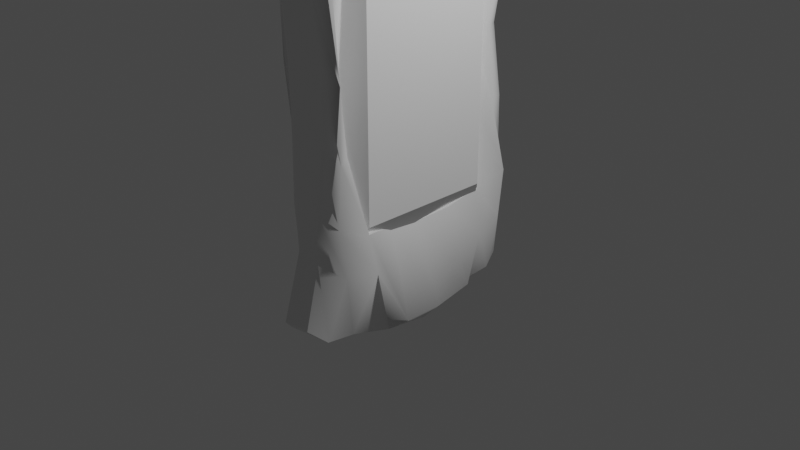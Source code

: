 # Source: portal.blend  (saved by Blender 3.0.42; exported with 4.5.12 LTS)
import bpy
from mathutils import Matrix  # noqa: F401  (used for matrix-valued properties, if any)

bpy.ops.wm.read_factory_settings(use_empty=True)
scene = bpy.context.scene
scene.name = 'Scene'

# ---- collections
col_collection = bpy.data.collections.new('Collection'); scene.collection.children.link(col_collection)

# ---- materials (node trees are filled in below, after node groups)
mat_none = bpy.data.materials.new('None')
mat_none.use_transparent_shadow = False
mat_none.roughness = 0.2546
mat_none.specular_intensity = 0.8

# ---- material node trees
mat_none.use_nodes = True; mat_none.node_tree.nodes.clear()
_N = mat_none.node_tree.nodes; _L = mat_none.node_tree.links
n0 = _N.new('ShaderNodeBsdfPrincipled'); n0.name = 'Principled BSDF'; n0.location = (10, 300)
n0.distribution = 'GGX'
n0.subsurface_method = 'RANDOM_WALK_SKIN'
n0.inputs[2].default_value = 0.2546
n0.inputs[3].default_value = 1.45
n0.inputs[13].default_value = 0.8
n0.inputs[27].default_value = (0.0, 0.0, 0.0, 1.0)
n0.inputs[28].default_value = 1.0
n1 = _N.new('ShaderNodeOutputMaterial'); n1.name = 'Material Output'; n1.location = (300, 300)
_L.new(n0.outputs[0], n1.inputs[0])
n1.is_active_output = True

# ---- world
world_world = bpy.data.worlds.new('World'); scene.world = world_world
world_world.use_nodes = True; world_world.node_tree.nodes.clear()
_N = world_world.node_tree.nodes; _L = world_world.node_tree.links
n0 = _N.new('ShaderNodeOutputWorld'); n0.name = 'World Output'; n0.location = (300, 300)
n1 = _N.new('ShaderNodeBackground'); n1.name = 'Background'; n1.location = (10, 300)
n1.inputs[0].default_value = (0.05088, 0.05088, 0.05088, 1.0)
_L.new(n1.outputs[0], n0.inputs[0])
n0.is_active_output = True
world_world.color = (0.05088, 0.05088, 0.05088)
world_world.use_sun_shadow = False
world_world.sun_shadow_jitter_overblur = 0.0

# ---- cameras
cam_camera = bpy.data.cameras.new('Camera')
cam_camera.clip_end = 100.0
cam_camera.ortho_scale = 7.314

# ---- lights
light_light = bpy.data.lights.new('Light', 'POINT')
light_light.transmission_factor = 0.0
light_light.energy = 1000.0
light_light.shadow_soft_size = 0.1
light_light.shadow_maximum_resolution = 0.006
light_light.use_absolute_resolution = True

# ---- meshes
me_plane = bpy.data.meshes.new('Plane')
me_plane.from_pydata([(-0.03989, -0.1438, -0.9798), (0.1921, -0.1593, -1.173), (0.209, -0.863, -1.367), (0.02261, -0.8306, -1.172), (-0.209, 2.649, -1.14), (-0.001871, 2.553, -1.177), (0.01273, 1.856, -1.245), (-0.1488, 1.904, -1.107), (-0.1462, -0.7455, 0.5078), (-0.1412, -0.8134, 0.03114), (0.1257, -1.084, 0.009193), (0.0751, -1.013, 0.4327), (-0.05874, 1.158, 0.9919), (0.1328, 1.08, 0.9049), (-0.03155, 0.2448, 0.773), (-0.1123, 0.3396, 0.9701), (-0.07622, -0.2313, 0.9503), (-0.08931, -0.2799, 0.7481), (-0.008012, -0.9501, 0.8548), (0.03142, -0.9274, 1.177), (-0.1143, 4.11, 0.3645), (-0.1971, 4.101, -0.04428), (0.08073, 3.684, -0.003642), (0.1228, 3.614, 0.3505), (0.02533, 3.787, 1.069), (-0.06748, 3.953, 0.758), (0.02773, 3.48, 0.8444), (-0.1688, 3.272, 1.123), (-0.1041, 2.486, 1.034), (0.1585, 2.575, 0.9002), (0.1123, 1.822, 0.9306), (-0.1134, 1.79, 1.013), (-0.0413, 3.909, -1.068), (0.1878, 3.844, -1.154), (0.09483, 3.222, -1.173), (-0.1201, 3.36, -1.087), (-0.1355, 4.056, -0.4212), (-0.1701, 3.982, -0.7918), (0.02457, 3.458, -0.8765), (0.08415, 3.589, -0.3902), (-0.00252, 1.161, -1.064), (0.1327, 1.146, -1.237), (0.1936, 0.4277, -1.251), (0.03385, 0.4376, -1.038), (-0.1122, -0.7919, -0.3655), (-0.0448, -0.2653, -0.6679), (-0.06242, -0.9146, -0.7956), (0.01261, -1.042, -0.3525), (0.1601, 0.08865, -0.3254), (0.08291, 0.2006, -0.7879), (0.1682, 0.01828, 0.01523), (0.07619, 1.858, -0.9788), (0.1862, 0.9996, -0.9699), (0.1859, 4.264, -0.3372), (0.1265, 4.324, -0.6893), (0.07302, 4.227, 0.04155), (0.1549, 4.228, -0.9815), (0.1664, 4.143, -1.112), (0.138, 3.18, 1.197), (0.06672, 2.513, 1.15), (0.1124, 1.814, 1.136), (0.2489, 4.191, 1.011), (0.1864, 4.258, 0.6904), (0.3174, 4.111, 1.096), (0.2704, 3.738, 1.175), (0.08197, 4.297, 0.3502), (0.1428, 0.525, 1.153), (0.154, -0.03217, 1.138), (0.1778, -0.7301, 1.364), (0.1768, 1.212, 1.176), (0.0247, 0.1377, 0.3515), (0.03632, 2.641, -0.945), (0.7777, -0.1416, -1.02), (0.5277, -0.9089, -1.146), (0.4637, -0.8082, -1.329), (0.5324, -0.03941, -1.152), (0.6978, 2.652, -1.076), (0.6523, 1.875, -0.8846), (0.4654, 1.829, -1.19), (0.4875, 2.571, -1.148), (0.9189, -0.7787, 0.4142), (0.6509, -0.9915, 0.4245), (0.7435, -0.9732, 0.0213), (0.9377, -0.7617, -0.005666), (0.7506, 1.023, 1.086), (0.6557, 0.3378, 1.052), (0.7696, 0.2433, 0.7796), (0.6241, 1.028, 0.9054), (0.721, -0.1638, 1.019), (0.5908, -0.8583, 1.17), (0.5817, -0.9083, 0.8382), (0.8095, -0.1894, 0.7098), (0.773, 4.081, 0.3501), (0.5348, 3.61, 0.3589), (0.5288, 3.677, -0.009191), (0.7623, 4.072, 0.01171), (0.7315, 3.796, 0.9588), (0.761, 3.236, 1.065), (0.6115, 3.474, 0.8354), (0.7792, 3.964, 0.6484), (0.762, 2.557, 1.14), (0.826, 1.797, 1.138), (0.5947, 1.808, 0.9547), (0.6184, 2.586, 0.9165), (0.7671, 3.912, -1.008), (0.7685, 3.366, -1.07), (0.5163, 3.213, -1.14), (0.5234, 3.795, -1.141), (0.7904, 4.058, -0.3894), (0.5398, 3.584, -0.4185), (0.7143, 3.487, -0.8627), (0.8847, 4.004, -0.7188), (0.7115, 1.153, -0.9254), (0.7478, 0.3375, -1.11), (0.5598, 0.43, -1.223), (0.5447, 1.077, -1.227), (0.881, -0.7247, -0.4741), (0.5755, -0.9938, -0.4111), (0.4733, -0.9822, -0.8231), (0.7716, -0.268, -0.7517), (0.6638, 0.1156, -0.3701), (0.64, 0.1798, -0.8315), (0.5717, 0.04429, -0.0008065), (0.5462, 1.864, -0.8069), (0.6157, 1.087, -0.7848), (0.5922, 4.267, -0.3042), (0.619, 4.293, -0.6321), (0.5246, 4.256, 0.04756), (0.5943, 4.232, -0.9491), (0.4538, 4.121, -1.123), (0.6314, 3.165, 1.191), (0.5273, 2.549, 1.178), (0.6021, 1.879, 1.141), (0.4759, 4.165, 0.9416), (0.543, 4.249, 0.6322), (0.4717, 4.111, 1.093), (0.6047, 3.759, 1.167), (0.5337, 4.294, 0.3297), (0.4887, 0.4833, 1.177), (0.4435, -0.07886, 1.146), (0.458, -0.7349, 1.32), (0.5914, 1.191, 1.162), (0.5879, 0.116, 0.3376), (0.5648, 2.569, -0.8514)], [], [(0, 1, 2, 3), (4, 5, 6, 7), (8, 9, 10, 11), (12, 13, 14, 15), (16, 17, 18, 19), (20, 21, 22, 23), (24, 25, 26, 27), (28, 29, 30, 31), (32, 33, 34, 35), (36, 37, 38, 39), (40, 41, 42, 43), (44, 45, 46, 47), (48, 49, 45, 44), (50, 48, 44, 9), (9, 44, 47, 10), (7, 6, 41, 40), (51, 7, 40, 52), (52, 40, 43, 49), (53, 54, 37, 36), (55, 53, 36, 21), (21, 36, 39, 22), (56, 57, 33, 32), (54, 56, 32, 37), (37, 32, 35, 38), (27, 26, 29, 28), (58, 27, 28, 59), (59, 28, 31, 60), (61, 62, 25, 24), (63, 61, 24, 64), (64, 24, 27, 58), (65, 55, 21, 20), (62, 65, 20, 25), (25, 20, 23, 26), (15, 14, 17, 16), (66, 15, 16, 67), (67, 16, 19, 68), (31, 30, 13, 12), (60, 31, 12, 69), (69, 12, 15, 66), (70, 50, 9, 8), (14, 70, 8, 17), (17, 8, 11, 18), (35, 34, 5, 4), (38, 35, 4, 71), (71, 4, 7, 51), (43, 42, 1, 0), (49, 43, 0, 45), (45, 0, 3, 46), (72, 73, 74, 75), (76, 77, 78, 79), (80, 81, 82, 83), (84, 85, 86, 87), (88, 89, 90, 91), (92, 93, 94, 95), (96, 97, 98, 99), (100, 101, 102, 103), (104, 105, 106, 107), (108, 109, 110, 111), (112, 113, 114, 115), (116, 117, 118, 119), (120, 116, 119, 121), (122, 83, 116, 120), (83, 82, 117, 116), (77, 112, 115, 78), (123, 124, 112, 77), (124, 121, 113, 112), (125, 108, 111, 126), (127, 95, 108, 125), (95, 94, 109, 108), (128, 104, 107, 129), (126, 111, 104, 128), (111, 110, 105, 104), (97, 100, 103, 98), (130, 131, 100, 97), (131, 132, 101, 100), (133, 96, 99, 134), (135, 136, 96, 133), (136, 130, 97, 96), (137, 92, 95, 127), (134, 99, 92, 137), (99, 98, 93, 92), (85, 88, 91, 86), (138, 139, 88, 85), (139, 140, 89, 88), (101, 84, 87, 102), (132, 141, 84, 101), (141, 138, 85, 84), (142, 80, 83, 122), (86, 91, 80, 142), (91, 90, 81, 80), (105, 76, 79, 106), (110, 143, 76, 105), (143, 123, 77, 76), (113, 72, 75, 114), (121, 119, 72, 113), (119, 118, 73, 72), (54, 53, 125, 126), (71, 51, 123, 143), (61, 63, 135, 133), (29, 26, 98, 103), (56, 54, 126, 128), (58, 59, 131, 130), (67, 68, 140, 139), (64, 58, 130, 136), (18, 11, 81, 90), (48, 50, 122, 120), (3, 2, 74, 73), (39, 38, 110, 109), (70, 14, 86, 142), (19, 18, 90, 89), (42, 41, 115, 114), (52, 49, 121, 124), (33, 57, 129, 107), (1, 42, 114, 75), (53, 55, 127, 125), (38, 71, 143, 110), (14, 13, 87, 86), (59, 60, 132, 131), (55, 65, 137, 127), (11, 10, 82, 81), (49, 48, 120, 121), (26, 23, 93, 98), (50, 70, 142, 122), (60, 69, 141, 132), (41, 6, 78, 115), (51, 52, 124, 123), (10, 47, 117, 82), (13, 30, 102, 87), (6, 5, 79, 78), (62, 61, 133, 134), (30, 29, 103, 102), (57, 56, 128, 129), (65, 62, 134, 137), (66, 67, 139, 138), (23, 22, 94, 93), (63, 64, 136, 135), (69, 66, 138, 141), (46, 3, 73, 118), (22, 39, 109, 94), (68, 19, 89, 140), (47, 46, 118, 117), (34, 33, 107, 106), (2, 1, 75, 74), (5, 34, 106, 79)])
me_plane.polygons.foreach_set('use_smooth', [True] * 144)
_k = set([(1, 2), (1, 42), (2, 3), (2, 74), (3, 46), (5, 6), (5, 34), (6, 41), (10, 11), (10, 47), (11, 18), (13, 14), (13, 30), (14, 70), (14, 86), (18, 19), (19, 68), (22, 23), (22, 39), (23, 26), (26, 29), (26, 98), (29, 30), (33, 34), (33, 57), (38, 39), (38, 71), (38, 110), (41, 42), (46, 47), (48, 49), (48, 50), (49, 52), (49, 121), (50, 70), (51, 52), (51, 71), (53, 54), (53, 55), (54, 56), (55, 65), (56, 57), (57, 129), (58, 59), (58, 64), (59, 60), (60, 69), (61, 62), (61, 63), (62, 65), (63, 64), (63, 135), (66, 67), (66, 69), (67, 68), (68, 140), (73, 74), (73, 118), (74, 75), (75, 114), (78, 79), (78, 115), (79, 106), (81, 82), (81, 90), (82, 117), (86, 87), (86, 142), (87, 102), (89, 90), (89, 140), (93, 94), (93, 98), (94, 109), (98, 103), (102, 103), (106, 107), (107, 129), (109, 110), (110, 143), (114, 115), (117, 118), (120, 121), (120, 122), (121, 124), (122, 142), (123, 124), (123, 143), (125, 126), (125, 127), (126, 128), (127, 137), (128, 129), (130, 131), (130, 136), (131, 132), (132, 141), (133, 134), (133, 135), (134, 137), (135, 136), (138, 139), (138, 141), (139, 140)])
me_plane.attributes.new('sharp_edge', 'BOOLEAN', 'EDGE').data.foreach_set('value', [ (min(e.vertices), max(e.vertices)) in _k for e in me_plane.edges])
_uv = me_plane.uv_layers.new(name='UVMap')
_uv.uv.foreach_set('vector', [0.875, 0.875, 0.875, 1.0, 1.0, 1.0, 1.0, 0.875, 0.375, 0.875, 0.375, 1.0, 0.5, 1.0, 0.5, 0.875, 0.875, 0.375, 0.875, 0.5, 1.0, 0.5, 1.0, 0.375, 0.625, 0.125, 0.625, 0.25, 0.75, 0.25, 0.75, 0.125, 0.875, 0.125, 0.875, 0.25, 1.0, 0.25, 1.0, 0.125, 0.125, 0.375, 0.125, 0.5, 0.25, 0.5, 0.25, 0.375, 0.125, 0.125, 0.125, 0.25, 0.25, 0.25, 0.25, 0.125, 0.375, 0.125, 0.375, 0.25, 0.5, 0.25, 0.5, 0.125, 0.125, 0.875, 0.125, 1.0, 0.25, 1.0, 0.25, 0.875, 0.125, 0.625, 0.125, 0.75, 0.25, 0.75, 0.25, 0.625, 0.625, 0.875, 0.625, 1.0, 0.75, 1.0, 0.75, 0.875, 0.875, 0.625, 0.875, 0.75, 1.0, 0.75, 1.0, 0.625, 0.75, 0.625, 0.75, 0.75, 0.875, 0.75, 0.875, 0.625, 0.75, 0.5, 0.75, 0.625, 0.875, 0.625, 0.875, 0.5, 0.875, 0.5, 0.875, 0.625, 1.0, 0.625, 1.0, 0.5, 0.5, 0.875, 0.5, 1.0, 0.625, 1.0, 0.625, 0.875, 0.5, 0.75, 0.5, 0.875, 0.625, 0.875, 0.625, 0.75, 0.625, 0.75, 0.625, 0.875, 0.75, 0.875, 0.75, 0.75, 0.0, 0.625, 0.0, 0.75, 0.125, 0.75, 0.125, 0.625, 0.0, 0.5, 0.0, 0.625, 0.125, 0.625, 0.125, 0.5, 0.125, 0.5, 0.125, 0.625, 0.25, 0.625, 0.25, 0.5, 0.0, 0.875, 0.0, 1.0, 0.125, 1.0, 0.125, 0.875, 0.0, 0.75, 0.0, 0.875, 0.125, 0.875, 0.125, 0.75, 0.125, 0.75, 0.125, 0.875, 0.25, 0.875, 0.25, 0.75, 0.25, 0.125, 0.25, 0.25, 0.375, 0.25, 0.375, 0.125, 0.25, 0.0, 0.25, 0.125, 0.375, 0.125, 0.375, 0.0, 0.375, 0.0, 0.375, 0.125, 0.5, 0.125, 0.5, 0.0, 0.0, 0.125, 0.0, 0.25, 0.125, 0.25, 0.125, 0.125, 0.0, 0.0, 0.0, 0.125, 0.125, 0.125, 0.125, 0.0, 0.125, 0.0, 0.125, 0.125, 0.25, 0.125, 0.25, 0.0, 0.0, 0.375, 0.0, 0.5, 0.125, 0.5, 0.125, 0.375, 0.0, 0.25, 0.0, 0.375, 0.125, 0.375, 0.125, 0.25, 0.125, 0.25, 0.125, 0.375, 0.25, 0.375, 0.25, 0.25, 0.75, 0.125, 0.75, 0.25, 0.875, 0.25, 0.875, 0.125, 0.75, 0.0, 0.75, 0.125, 0.875, 0.125, 0.875, 0.0, 0.875, 0.0, 0.875, 0.125, 1.0, 0.125, 1.0, 0.0, 0.5, 0.125, 0.5, 0.25, 0.625, 0.25, 0.625, 0.125, 0.5, 0.0, 0.5, 0.125, 0.625, 0.125, 0.625, 0.0, 0.625, 0.0, 0.625, 0.125, 0.75, 0.125, 0.75, 0.0, 0.75, 0.375, 0.75, 0.5, 0.875, 0.5, 0.875, 0.375, 0.75, 0.25, 0.75, 0.375, 0.875, 0.375, 0.875, 0.25, 0.875, 0.25, 0.875, 0.375, 1.0, 0.375, 1.0, 0.25, 0.25, 0.875, 0.25, 1.0, 0.375, 1.0, 0.375, 0.875, 0.25, 0.75, 0.25, 0.875, 0.375, 0.875, 0.375, 0.75, 0.375, 0.75, 0.375, 0.875, 0.5, 0.875, 0.5, 0.75, 0.75, 0.875, 0.75, 1.0, 0.875, 1.0, 0.875, 0.875, 0.75, 0.75, 0.75, 0.875, 0.875, 0.875, 0.875, 0.75, 0.875, 0.75, 0.875, 0.875, 1.0, 0.875, 1.0, 0.75, 0.875, 0.875, 1.0, 0.875, 1.0, 1.0, 0.875, 1.0, 0.375, 0.875, 0.5, 0.875, 0.5, 1.0, 0.375, 1.0, 0.875, 0.375, 1.0, 0.375, 1.0, 0.5, 0.875, 0.5, 0.625, 0.125, 0.75, 0.125, 0.75, 0.25, 0.625, 0.25, 0.875, 0.125, 1.0, 0.125, 1.0, 0.25, 0.875, 0.25, 0.125, 0.375, 0.25, 0.375, 0.25, 0.5, 0.125, 0.5, 0.125, 0.125, 0.25, 0.125, 0.25, 0.25, 0.125, 0.25, 0.375, 0.125, 0.5, 0.125, 0.5, 0.25, 0.375, 0.25, 0.125, 0.875, 0.25, 0.875, 0.25, 1.0, 0.125, 1.0, 0.125, 0.625, 0.25, 0.625, 0.25, 0.75, 0.125, 0.75, 0.625, 0.875, 0.75, 0.875, 0.75, 1.0, 0.625, 1.0, 0.875, 0.625, 1.0, 0.625, 1.0, 0.75, 0.875, 0.75, 0.75, 0.625, 0.875, 0.625, 0.875, 0.75, 0.75, 0.75, 0.75, 0.5, 0.875, 0.5, 0.875, 0.625, 0.75, 0.625, 0.875, 0.5, 1.0, 0.5, 1.0, 0.625, 0.875, 0.625, 0.5, 0.875, 0.625, 0.875, 0.625, 1.0, 0.5, 1.0, 0.5, 0.75, 0.625, 0.75, 0.625, 0.875, 0.5, 0.875, 0.625, 0.75, 0.75, 0.75, 0.75, 0.875, 0.625, 0.875, 0.0, 0.625, 0.125, 0.625, 0.125, 0.75, 0.0, 0.75, 0.0, 0.5, 0.125, 0.5, 0.125, 0.625, 0.0, 0.625, 0.125, 0.5, 0.25, 0.5, 0.25, 0.625, 0.125, 0.625, 0.0, 0.875, 0.125, 0.875, 0.125, 1.0, 0.0, 1.0, 0.0, 0.75, 0.125, 0.75, 0.125, 0.875, 0.0, 0.875, 0.125, 0.75, 0.25, 0.75, 0.25, 0.875, 0.125, 0.875, 0.25, 0.125, 0.375, 0.125, 0.375, 0.25, 0.25, 0.25, 0.25, 0.0, 0.375, 0.0, 0.375, 0.125, 0.25, 0.125, 0.375, 0.0, 0.5, 0.0, 0.5, 0.125, 0.375, 0.125, 0.0, 0.125, 0.125, 0.125, 0.125, 0.25, 0.0, 0.25, 0.0, 0.0, 0.125, 0.0, 0.125, 0.125, 0.0, 0.125, 0.125, 0.0, 0.25, 0.0, 0.25, 0.125, 0.125, 0.125, 0.0, 0.375, 0.125, 0.375, 0.125, 0.5, 0.0, 0.5, 0.0, 0.25, 0.125, 0.25, 0.125, 0.375, 0.0, 0.375, 0.125, 0.25, 0.25, 0.25, 0.25, 0.375, 0.125, 0.375, 0.75, 0.125, 0.875, 0.125, 0.875, 0.25, 0.75, 0.25, 0.75, 0.0, 0.875, 0.0, 0.875, 0.125, 0.75, 0.125, 0.875, 0.0, 1.0, 0.0, 1.0, 0.125, 0.875, 0.125, 0.5, 0.125, 0.625, 0.125, 0.625, 0.25, 0.5, 0.25, 0.5, 0.0, 0.625, 0.0, 0.625, 0.125, 0.5, 0.125, 0.625, 0.0, 0.75, 0.0, 0.75, 0.125, 0.625, 0.125, 0.75, 0.375, 0.875, 0.375, 0.875, 0.5, 0.75, 0.5, 0.75, 0.25, 0.875, 0.25, 0.875, 0.375, 0.75, 0.375, 0.875, 0.25, 1.0, 0.25, 1.0, 0.375, 0.875, 0.375, 0.25, 0.875, 0.375, 0.875, 0.375, 1.0, 0.25, 1.0, 0.25, 0.75, 0.375, 0.75, 0.375, 0.875, 0.25, 0.875, 0.375, 0.75, 0.5, 0.75, 0.5, 0.875, 0.375, 0.875, 0.75, 0.875, 0.875, 0.875, 0.875, 1.0, 0.75, 1.0, 0.75, 0.75, 0.875, 0.75, 0.875, 0.875, 0.75, 0.875, 0.875, 0.75, 1.0, 0.75, 1.0, 0.875, 0.875, 0.875, 0.0, 0.75, 0.0, 0.625, 0.0, 0.625, 0.0, 0.75, 0.375, 0.75, 0.5, 0.75, 0.5, 0.75, 0.375, 0.75, 0.0, 0.125, 0.0, 0.0, 0.0, 0.0, 0.0, 0.125, 0.375, 0.25, 0.25, 0.25, 0.25, 0.25, 0.375, 0.25, 0.0, 0.875, 0.0, 0.75, 0.0, 0.75, 0.0, 0.875, 0.25, 0.0, 0.375, 0.0, 0.375, 0.0, 0.25, 0.0, 0.875, 0.0, 1.0, 0.0, 1.0, 0.0, 0.875, 0.0, 0.125, 0.0, 0.25, 0.0, 0.25, 0.0, 0.125, 0.0, 1.0, 0.25, 1.0, 0.375, 1.0, 0.375, 1.0, 0.25, 0.75, 0.625, 0.75, 0.5, 0.75, 0.5, 0.75, 0.625, 1.0, 0.875, 1.0, 1.0, 1.0, 1.0, 1.0, 0.875, 0.25, 0.625, 0.25, 0.75, 0.25, 0.75, 0.25, 0.625, 0.75, 0.375, 0.75, 0.25, 0.75, 0.25, 0.75, 0.375, 1.0, 0.125, 1.0, 0.25, 1.0, 0.25, 1.0, 0.125, 0.75, 1.0, 0.625, 1.0, 0.625, 1.0, 0.75, 1.0, 0.625, 0.75, 0.75, 0.75, 0.75, 0.75, 0.625, 0.75, 0.125, 1.0, 0.0, 1.0, 0.0, 1.0, 0.125, 1.0, 0.875, 1.0, 0.75, 1.0, 0.75, 1.0, 0.875, 1.0, 0.0, 0.625, 0.0, 0.5, 0.0, 0.5, 0.0, 0.625, 0.25, 0.75, 0.375, 0.75, 0.375, 0.75, 0.25, 0.75, 0.75, 0.25, 0.625, 0.25, 0.625, 0.25, 0.75, 0.25, 0.375, 0.0, 0.5, 0.0, 0.5, 0.0, 0.375, 0.0, 0.0, 0.5, 0.0, 0.375, 0.0, 0.375, 0.0, 0.5, 1.0, 0.375, 1.0, 0.5, 1.0, 0.5, 1.0, 0.375, 0.75, 0.75, 0.75, 0.625, 0.75, 0.625, 0.75, 0.75, 0.25, 0.25, 0.25, 0.375, 0.25, 0.375, 0.25, 0.25, 0.75, 0.5, 0.75, 0.375, 0.75, 0.375, 0.75, 0.5, 0.5, 0.0, 0.625, 0.0, 0.625, 0.0, 0.5, 0.0, 0.625, 1.0, 0.5, 1.0, 0.5, 1.0, 0.625, 1.0, 0.5, 0.75, 0.625, 0.75, 0.625, 0.75, 0.5, 0.75, 1.0, 0.5, 1.0, 0.625, 1.0, 0.625, 1.0, 0.5, 0.625, 0.25, 0.5, 0.25, 0.5, 0.25, 0.625, 0.25, 0.5, 1.0, 0.375, 1.0, 0.375, 1.0, 0.5, 1.0, 0.0, 0.25, 0.0, 0.125, 0.0, 0.125, 0.0, 0.25, 0.5, 0.25, 0.375, 0.25, 0.375, 0.25, 0.5, 0.25, 0.0, 1.0, 0.0, 0.875, 0.0, 0.875, 0.0, 1.0, 0.0, 0.375, 0.0, 0.25, 0.0, 0.25, 0.0, 0.375, 0.75, 0.0, 0.875, 0.0, 0.875, 0.0, 0.75, 0.0, 0.25, 0.375, 0.25, 0.5, 0.25, 0.5, 0.25, 0.375, 0.0, 0.0, 0.125, 0.0, 0.125, 0.0, 0.0, 0.0, 0.625, 0.0, 0.75, 0.0, 0.75, 0.0, 0.625, 0.0, 1.0, 0.75, 1.0, 0.875, 1.0, 0.875, 1.0, 0.75, 0.25, 0.5, 0.25, 0.625, 0.25, 0.625, 0.25, 0.5, 1.0, 0.0, 1.0, 0.125, 1.0, 0.125, 1.0, 0.0, 1.0, 0.625, 1.0, 0.75, 1.0, 0.75, 1.0, 0.625, 0.25, 1.0, 0.125, 1.0, 0.125, 1.0, 0.25, 1.0, 1.0, 1.0, 0.875, 1.0, 0.875, 1.0, 1.0, 1.0, 0.375, 1.0, 0.25, 1.0, 0.25, 1.0, 0.375, 1.0])
me_plane.materials.append(mat_none)
me_plane.use_remesh_fix_poles = True
me_plane.use_remesh_preserve_attributes = False
me_plane.update()
me_plane.normals_split_custom_set([tuple(v) for v in zip(*[iter([-0.9465, 0.1083, -0.3039, -0.6928, 0.07212, -0.7175, -0.6608, 0.1657, -0.7321, -0.8592, 0.09892, -0.502, -0.9784, 0.01903, -0.206, -0.3586, 0.02852, -0.9331, -0.6222, -0.09612, -0.777, -0.995, -0.09739, 0.02257, -0.9794, -0.2012, 0.01978, -0.9724, -0.2316, -0.02832, -0.7673, -0.6394, 0.04876, -0.8262, -0.5521, 0.112, -0.9978, 0.05217, -0.04099, -0.5598, 0.1001, -0.8225, -0.9442, 0.09891, -0.3141, -0.9802, 0.05755, 0.1897, -0.947, 0.0109, 0.3211, -0.9991, 0.009332, -0.04045, -0.9672, -0.2005, 0.1558, -0.925, 0.007639, 0.38, -0.952, 0.288, 0.1037, -0.9652, 0.261, -0.01469, -0.8705, -0.4884, 0.06154, -0.9132, -0.4052, -0.04237, -0.7578, 0.2898, 0.5845, -0.9635, 0.2353, 0.1279, -0.9495, -0.06843, -0.3063, -0.9468, 0.02206, 0.321, -0.9967, -0.07984, 0.01568, -0.5543, -0.03186, -0.8317, -0.3927, 0.01042, -0.9196, -0.9965, -0.02951, -0.07845, -0.784, 0.2421, -0.5717, -0.4138, 0.1775, -0.8929, -0.2749, 0.07469, -0.9586, -0.9246, 0.01895, -0.3804, -0.9638, 0.2601, 0.05843, -0.9762, 0.2156, -0.02264, -0.9398, -0.177, 0.2923, -0.8928, -0.4362, 0.1126, -0.986, -0.08663, 0.1425, -0.7668, -0.1035, -0.6335, -0.7585, -0.04642, -0.65, -0.9945, 0.06075, -0.08544, -0.9964, -0.08502, 0.0044, -0.9821, 0.1563, 0.1048, -0.9927, -0.05665, -0.1065, -0.9067, -0.4216, -0.01013, -0.9409, 0.3062, 0.145, -0.9275, 0.2274, 0.2968, -0.9821, 0.1563, 0.1048, -0.9964, -0.08502, 0.0044, -0.9528, 0.2843, -0.1063, -0.9409, 0.3062, 0.145, -0.9964, -0.08502, 0.0044, -0.9724, -0.2316, -0.02832, -0.9724, -0.2316, -0.02832, -0.9964, -0.08502, 0.0044, -0.9067, -0.4216, -0.01013, -0.7673, -0.6394, 0.04876, -0.995, -0.09739, 0.02257, -0.6222, -0.09612, -0.777, -0.7668, -0.1035, -0.6335, -0.986, -0.08663, 0.1425, -0.5259, -0.0455, 0.8493, -0.995, -0.09739, 0.02257, -0.986, -0.08663, 0.1425, -0.687, 0.07709, 0.7225, -0.687, 0.07709, 0.7225, -0.986, -0.08663, 0.1425, -0.9945, 0.06075, -0.08544, -0.9275, 0.2274, 0.2968, -0.5696, 0.8215, -0.02771, -0.699, 0.7068, -0.1089, -0.9762, 0.2156, -0.02264, -0.9638, 0.2601, 0.05843, -0.5151, 0.8548, -0.06363, -0.5696, 0.8215, -0.02771, -0.9638, 0.2601, 0.05843, -0.9652, 0.261, -0.01469, -0.9652, 0.261, -0.01469, -0.9638, 0.2601, 0.05843, -0.8928, -0.4362, 0.1126, -0.8705, -0.4884, 0.06154, -0.6573, 0.5414, -0.5242, -0.5202, 0.3127, -0.7947, -0.4138, 0.1775, -0.8929, -0.784, 0.2421, -0.5717, -0.699, 0.7068, -0.1089, -0.6573, 0.5414, -0.5242, -0.784, 0.2421, -0.5717, -0.9762, 0.2156, -0.02264, -0.9762, 0.2156, -0.02264, -0.784, 0.2421, -0.5717, -0.9246, 0.01895, -0.3804, -0.9398, -0.177, 0.2923, -0.9468, 0.02206, 0.321, -0.9495, -0.06843, -0.3063, -0.5543, -0.03186, -0.8317, -0.9967, -0.07984, 0.01568, -0.3325, 0.02477, 0.9428, -0.9468, 0.02206, 0.321, -0.9967, -0.07984, 0.01568, -0.4402, -0.06237, 0.8957, -0.4402, -0.06237, 0.8957, -0.9967, -0.07984, 0.01568, -0.9965, -0.02951, -0.07845, -0.5311, -0.03765, 0.8464, -0.6316, 0.4768, 0.6114, -0.7014, 0.621, 0.3499, -0.9635, 0.2353, 0.1279, -0.7578, 0.2898, 0.5845, -0.4079, 0.2945, 0.8642, -0.6316, 0.4768, 0.6114, -0.7578, 0.2898, 0.5845, -0.3396, 0.2203, 0.9144, -0.3396, 0.2203, 0.9144, -0.7578, 0.2898, 0.5845, -0.9468, 0.02206, 0.321, -0.3325, 0.02477, 0.9428, -0.6302, 0.7593, 0.1624, -0.5151, 0.8548, -0.06363, -0.9652, 0.261, -0.01469, -0.952, 0.288, 0.1037, -0.7014, 0.621, 0.3499, -0.6302, 0.7593, 0.1624, -0.952, 0.288, 0.1037, -0.9635, 0.2353, 0.1279, -0.9635, 0.2353, 0.1279, -0.952, 0.288, 0.1037, -0.9132, -0.4052, -0.04237, -0.9495, -0.06843, -0.3063, -0.9802, 0.05755, 0.1897, -0.9442, 0.09891, -0.3141, -0.9991, 0.009332, -0.04045, -0.947, 0.0109, 0.3211, -0.596, -0.008552, 0.8029, -0.9802, 0.05755, 0.1897, -0.947, 0.0109, 0.3211, -0.6549, 0.01592, 0.7555, -0.6549, 0.01592, 0.7555, -0.947, 0.0109, 0.3211, -0.925, 0.007639, 0.38, -0.7658, 0.1325, 0.6293, -0.9965, -0.02951, -0.07845, -0.3927, 0.01042, -0.9196, -0.5598, 0.1001, -0.8225, -0.9978, 0.05217, -0.04099, -0.5311, -0.03765, 0.8464, -0.9965, -0.02951, -0.07845, -0.9978, 0.05217, -0.04099, -0.5741, -0.01675, 0.8186, -0.5741, -0.01675, 0.8186, -0.9978, 0.05217, -0.04099, -0.9802, 0.05755, 0.1897, -0.596, -0.008552, 0.8029, -0.9654, 0.1929, -0.1756, -0.9528, 0.2843, -0.1063, -0.9724, -0.2316, -0.02832, -0.9794, -0.2012, 0.01978, -0.9442, 0.09891, -0.3141, -0.9654, 0.1929, -0.1756, -0.9794, -0.2012, 0.01978, -0.9991, 0.009332, -0.04045, -0.9991, 0.009332, -0.04045, -0.9794, -0.2012, 0.01978, -0.8262, -0.5521, 0.112, -0.9672, -0.2005, 0.1558, -0.9246, 0.01895, -0.3804, -0.2749, 0.07469, -0.9586, -0.3586, 0.02852, -0.9331, -0.9784, 0.01903, -0.206, -0.9398, -0.177, 0.2923, -0.9246, 0.01895, -0.3804, -0.9784, 0.01903, -0.206, -0.6458, -0.02878, 0.7629, -0.6458, -0.02878, 0.7629, -0.9784, 0.01903, -0.206, -0.995, -0.09739, 0.02257, -0.5259, -0.0455, 0.8493, -0.9945, 0.06075, -0.08544, -0.7585, -0.04642, -0.65, -0.6928, 0.07212, -0.7175, -0.9465, 0.1083, -0.3039, -0.9275, 0.2274, 0.2968, -0.9945, 0.06075, -0.08544, -0.9465, 0.1083, -0.3039, -0.9821, 0.1563, 0.1048, -0.9821, 0.1563, 0.1048, -0.9465, 0.1083, -0.3039, -0.8592, 0.09892, -0.502, -0.9927, -0.05665, -0.1065, 0.9593, -0.02879, -0.281, 0.9108, -0.2115, -0.3546, 0.7108, -0.008475, -0.7034, 0.5607, -0.09139, -0.8229, 0.9431, -0.07389, -0.3242, 0.995, 0.04285, 0.09006, 0.7932, 0.01381, -0.6088, 0.5679, -0.06964, -0.8202, 0.9497, -0.2493, 0.1897, 0.7727, -0.5444, 0.3264, 0.6765, -0.7343, -0.05693, 0.9731, -0.2292, -0.02524, 0.9226, -0.02497, 0.3849, 0.8126, -0.005211, 0.5827, 0.9916, 0.1191, 0.05083, 0.9187, 0.03358, -0.3935, 0.8447, -0.01442, 0.5351, 0.8733, -0.05752, 0.4838, 0.8975, -0.2837, 0.3375, 0.9991, 0.04101, 0.01374, 0.9689, 0.2446, -0.03646, 0.8815, -0.4461, -0.1551, 0.8742, -0.4848, 0.0263, 0.9846, 0.1737, 0.01929, 0.9588, 0.1959, 0.2059, 0.9875, -0.007419, 0.1572, 0.9035, -0.238, -0.3565, 0.9855, 0.1674, 0.02932, 0.9407, -0.02313, 0.3384, 0.9455, -0.01369, 0.3252, 0.725, 0.01352, -0.6886, 0.7868, -0.02718, -0.6166, 0.7977, 0.2015, -0.5684, 0.875, -0.06684, -0.4795, 0.319, 0.007543, -0.9477, 0.4145, 0.1444, -0.8985, 0.9652, 0.1658, 0.2024, 0.8544, -0.4538, 0.2533, 0.9593, -0.2217, 0.1748, 0.9833, 0.1772, 0.04164, 0.9965, 0.07535, 0.03619, 0.9388, -0.005161, -0.3445, 0.6579, 0.01292, -0.753, 0.8002, 0.1068, -0.5902, 0.9327, -0.2631, -0.2467, 0.7166, -0.5909, -0.3705, 0.8665, -0.4099, -0.2849, 0.9995, -0.01628, -0.02713, 0.9545, 0.2945, 0.04583, 0.9327, -0.2631, -0.2467, 0.9995, -0.01628, -0.02713, 0.9505, 0.1712, 0.2592, 0.9346, 0.3545, 0.02736, 0.9731, -0.2292, -0.02524, 0.9327, -0.2631, -0.2467, 0.9545, 0.2945, 0.04583, 0.9731, -0.2292, -0.02524, 0.6765, -0.7343, -0.05693, 0.7166, -0.5909, -0.3705, 0.9327, -0.2631, -0.2467, 0.995, 0.04285, 0.09006, 0.9965, 0.07535, 0.03619, 0.8002, 0.1068, -0.5902, 0.7932, 0.01381, -0.6088, 0.7468, 0.05994, 0.6623, 0.8437, 0.005935, 0.5368, 0.9965, 0.07535, 0.03619, 0.995, 0.04285, 0.09006, 0.8437, 0.005935, 0.5368, 0.9505, 0.1712, 0.2592, 0.9388, -0.005161, -0.3445, 0.9965, 0.07535, 0.03619, 0.7075, 0.7004, 0.0939, 0.9652, 0.1658, 0.2024, 0.9833, 0.1772, 0.04164, 0.7567, 0.6498, -0.07191, 0.6587, 0.7523, -0.008804, 0.9846, 0.1737, 0.01929, 0.9652, 0.1658, 0.2024, 0.7075, 0.7004, 0.0939, 0.9846, 0.1737, 0.01929, 0.8742, -0.4848, 0.0263, 0.8544, -0.4538, 0.2533, 0.9652, 0.1658, 0.2024, 0.6636, 0.4941, -0.5617, 0.7977, 0.2015, -0.5684, 0.4145, 0.1444, -0.8985, 0.4907, 0.2821, -0.8244, 0.7567, 0.6498, -0.07191, 0.9833, 0.1772, 0.04164, 0.7977, 0.2015, -0.5684, 0.6636, 0.4941, -0.5617, 0.9833, 0.1772, 0.04164, 0.9593, -0.2217, 0.1748, 0.875, -0.06684, -0.4795, 0.7977, 0.2015, -0.5684, 0.9875, -0.007419, 0.1572, 0.9407, -0.02313, 0.3384, 0.7868, -0.02718, -0.6166, 0.9035, -0.238, -0.3565, 0.5589, 0.04807, 0.8279, 0.2464, -0.004752, 0.9692, 0.9407, -0.02313, 0.3384, 0.9875, -0.007419, 0.1572, 0.2464, -0.004752, 0.9692, 0.1232, -0.02353, 0.9921, 0.9455, -0.01369, 0.3252, 0.9407, -0.02313, 0.3384, 0.7557, 0.5302, 0.3843, 0.9588, 0.1959, 0.2059, 0.9855, 0.1674, 0.02932, 0.7239, 0.6389, 0.2605, 0.7827, 0.4732, 0.4043, 0.795, 0.2809, 0.5377, 0.9588, 0.1959, 0.2059, 0.7557, 0.5302, 0.3843, 0.795, 0.2809, 0.5377, 0.5589, 0.04807, 0.8279, 0.9875, -0.007419, 0.1572, 0.9588, 0.1959, 0.2059, 0.676, 0.7359, 0.03692, 0.9689, 0.2446, -0.03646, 0.9846, 0.1737, 0.01929, 0.6587, 0.7523, -0.008804, 0.7239, 0.6389, 0.2605, 0.9855, 0.1674, 0.02932, 0.9689, 0.2446, -0.03646, 0.676, 0.7359, 0.03692, 0.9855, 0.1674, 0.02932, 0.9035, -0.238, -0.3565, 0.8815, -0.4461, -0.1551, 0.9689, 0.2446, -0.03646, 0.8126, -0.005211, 0.5827, 0.8447, -0.01442, 0.5351, 0.9991, 0.04101, 0.01374, 0.9916, 0.1191, 0.05083, 0.4689, -0.06692, 0.8807, 0.5335, 0.03599, 0.845, 0.8447, -0.01442, 0.5351, 0.8126, -0.005211, 0.5827, 0.5335, 0.03599, 0.845, 0.6008, 0.1379, 0.7874, 0.8733, -0.05752, 0.4838, 0.8447, -0.01442, 0.5351, 0.9455, -0.01369, 0.3252, 0.9226, -0.02497, 0.3849, 0.9187, 0.03358, -0.3935, 0.725, 0.01352, -0.6886, 0.1232, -0.02353, 0.9921, 0.2672, -0.04533, 0.9626, 0.9226, -0.02497, 0.3849, 0.9455, -0.01369, 0.3252, 0.2672, -0.04533, 0.9626, 0.4689, -0.06692, 0.8807, 0.8126, -0.005211, 0.5827, 0.9226, -0.02497, 0.3849, 0.9296, 0.3167, -0.1887, 0.9497, -0.2493, 0.1897, 0.9731, -0.2292, -0.02524, 0.9346, 0.3545, 0.02736, 0.9916, 0.1191, 0.05083, 0.9991, 0.04101, 0.01374, 0.9497, -0.2493, 0.1897, 0.9296, 0.3167, -0.1887, 0.9991, 0.04101, 0.01374, 0.8975, -0.2837, 0.3375, 0.7727, -0.5444, 0.3264, 0.9497, -0.2493, 0.1897, 0.875, -0.06684, -0.4795, 0.9431, -0.07389, -0.3242, 0.5679, -0.06964, -0.8202, 0.319, 0.007543, -0.9477, 0.9593, -0.2217, 0.1748, 0.833, -0.003551, 0.5533, 0.9431, -0.07389, -0.3242, 0.875, -0.06684, -0.4795, 0.833, -0.003551, 0.5533, 0.7468, 0.05994, 0.6623, 0.995, 0.04285, 0.09006, 0.9431, -0.07389, -0.3242, 0.9388, -0.005161, -0.3445, 0.9593, -0.02879, -0.281, 0.5607, -0.09139, -0.8229, 0.6579, 0.01292, -0.753, 0.9505, 0.1712, 0.2592, 0.9995, -0.01628, -0.02713, 0.9593, -0.02879, -0.281, 0.9388, -0.005161, -0.3445, 0.9995, -0.01628, -0.02713, 0.8665, -0.4099, -0.2849, 0.9108, -0.2115, -0.3546, 0.9593, -0.02879, -0.281, 0.03728, 0.9959, -0.08211, -0.011, 0.9959, 0.08999, -0.01021, 0.9958, 0.0909, 0.03436, 0.9982, -0.04945, -0.165, -0.01273, 0.9862, -0.31, -0.009123, 0.9507, -0.3135, -0.009959, 0.9495, -0.1759, -0.01084, 0.9843, 0.1275, 0.9339, 0.334, 0.1475, 0.8778, 0.4558, 0.1475, 0.8778, 0.4558, 0.1255, 0.9385, 0.3218, 0.02472, -0.06127, -0.9978, 0.007224, -0.07554, -0.9971, 0.007224, -0.07554, -0.9971, 0.02455, -0.06141, -0.9978, 0.04433, 0.9135, -0.4044, 0.03728, 0.9959, -0.08211, 0.03436, 0.9982, -0.04945, 0.0467, 0.9329, -0.3571, -0.004991, -0.006326, 1.0, -0.0268, -0.04187, 0.9988, -0.02628, -0.04204, 0.9988, -0.00275, -0.001625, 1.0, 0.006115, 0.105, 0.9945, 0.08534, 0.285, 0.9547, 0.08534, 0.285, 0.9547, 0.02049, 0.1379, 0.9902, 0.01536, 0.111, 0.9937, -0.004991, -0.006326, 1.0, -0.00275, -0.001625, 1.0, 0.0153, 0.1155, 0.9932, 0.07825, -0.9869, 0.141, 0.08069, -0.9873, 0.1372, 0.08667, -0.9883, 0.1257, 0.07645, -0.9865, 0.1445, -0.01749, 0.9819, 0.1885, -0.02745, 0.997, -0.07231, -0.03071, 0.9992, -0.02464, -0.01376, 0.982, 0.1882, -0.09528, -0.9701, -0.2232, -0.01502, -0.9831, -0.1825, -0.01502, -0.9831, -0.1825, -0.08287, -0.9726, -0.217, 0.009405, -0.9719, 0.235, 0.02358, -0.9704, 0.2405, 0.02358, -0.9704, 0.2405, 0.01158, -0.9717, 0.2358, 0.003923, 0.9633, -0.2683, 0.01499, 0.9644, -0.264, 0.01499, 0.9644, -0.264, 0.00256, 0.9632, -0.2688, 0.1023, -0.9366, 0.3351, 0.07825, -0.9869, 0.141, 0.07645, -0.9865, 0.1445, 0.1024, -0.929, 0.3556, 0.07091, -0.06393, -0.9954, 0.06653, 0.02211, -0.9975, 0.06172, 0.01867, -0.9979, 0.07119, -0.06491, -0.9953, -0.2499, 0.03586, 0.9676, -0.1471, 0.08496, 0.9855, -0.1471, 0.08496, 0.9855, -0.2689, 0.02655, 0.9628, 0.03665, 0.0568, -0.9977, 0.01524, 0.09817, -0.9951, 0.01524, 0.09817, -0.9951, 0.04181, 0.04679, -0.998, 0.05317, 0.09254, -0.9943, 0.07091, -0.06393, -0.9954, 0.07119, -0.06491, -0.9953, 0.06932, 0.0006786, -0.9976, -0.011, 0.9959, 0.08999, -0.03647, 0.9967, -0.07206, -0.03699, 0.9976, -0.05819, -0.01021, 0.9958, 0.0909, -0.0887, -0.02577, 0.9957, -0.165, -0.01273, 0.9862, -0.1759, -0.01084, 0.9843, -0.0887, -0.02577, 0.9957, 0.01195, 0.1569, -0.9875, 0.02043, 0.1029, -0.9945, 0.01923, 0.1106, -0.9937, 0.01195, 0.1569, -0.9875, -0.0268, -0.04187, 0.9988, -0.01081, 0.005018, 0.9999, -0.01243, 0.001253, 0.9999, -0.02628, -0.04204, 0.9988, -0.03647, 0.9967, -0.07206, -0.005084, 0.9992, -0.0397, -0.0029, 0.9996, -0.02842, -0.03699, 0.9976, -0.05819, 0.08069, -0.9873, 0.1372, 0.1209, -0.9927, -0.0001395, 0.1194, -0.9928, 0.0104, 0.08667, -0.9883, 0.1257, 0.009761, 0.9825, 0.1863, -0.01749, 0.9819, 0.1885, -0.01376, 0.982, 0.1882, 0.009761, 0.9825, 0.1863, -0.009694, -0.9636, -0.2672, -0.01089, -0.9739, -0.2268, -0.01082, -0.9733, -0.2292, -0.009694, -0.9636, -0.2672, -0.02745, 0.997, -0.07231, 0.003923, 0.9633, -0.2683, 0.00256, 0.9632, -0.2688, -0.03071, 0.9992, -0.02464, -0.01081, 0.005018, 0.9999, -0.002052, 0.02297, 0.9997, -0.002333, 0.02225, 0.9997, -0.01243, 0.001253, 0.9999, 0.06653, 0.02211, -0.9975, 0.08442, 0.05525, -0.9949, 0.08358, 0.0518, -0.9952, 0.06172, 0.01867, -0.9979, -0.31, -0.009123, 0.9507, -0.2499, 0.03586, 0.9676, -0.2689, 0.02655, 0.9628, -0.3135, -0.009959, 0.9495, 0.1209, -0.9927, -0.0001395, 0.04466, -0.9921, -0.1171, 0.06066, -0.9922, -0.1088, 0.1194, -0.9928, 0.0104, 0.02043, 0.1029, -0.9945, 0.03571, 0.001354, -0.9994, 0.03552, 0.002685, -0.9994, 0.01923, 0.1106, -0.9937, 0.08442, 0.05525, -0.9949, 0.07884, 0.04155, -0.996, 0.07753, 0.03735, -0.9963, 0.08358, 0.0518, -0.9952, 0.06636, 0.9821, 0.1765, 0.1275, 0.9339, 0.334, 0.1255, 0.9385, 0.3218, 0.0617, 0.9834, 0.1706, 0.03571, 0.001354, -0.9994, 0.02472, -0.06127, -0.9978, 0.02455, -0.06141, -0.9978, 0.03552, 0.002685, -0.9994, 0.03574, 0.8329, -0.5523, 0.04433, 0.9135, -0.4044, 0.0467, 0.9329, -0.3571, 0.03574, 0.8329, -0.5523, -0.005084, 0.9992, -0.0397, 0.06636, 0.9821, 0.1765, 0.0617, 0.9834, 0.1706, -0.0029, 0.9996, -0.02842, -0.03319, -0.02099, 0.9992, 0.006115, 0.105, 0.9945, 0.02049, 0.1379, 0.9902, -0.03474, -0.02223, 0.9991, -0.01089, -0.9739, -0.2268, -0.008437, -0.9996, 0.02837, -0.0085, -0.9997, 0.0249, -0.01082, -0.9733, -0.2292, 0.01407, 0.2083, 0.978, 0.01536, 0.111, 0.9937, 0.0153, 0.1155, 0.9932, 0.01407, 0.2083, 0.978, -0.002052, 0.02297, 0.9997, -0.03319, -0.02099, 0.9992, -0.03474, -0.02223, 0.9991, -0.002333, 0.02225, 0.9997, -0.08065, -0.9769, -0.1978, -0.09528, -0.9701, -0.2232, -0.08287, -0.9726, -0.217, -0.08225, -0.9765, -0.1992, -0.008437, -0.9996, 0.02837, 0.009405, -0.9719, 0.235, 0.01158, -0.9717, 0.2358, -0.0085, -0.9997, 0.0249, 0.09664, -0.7234, 0.6836, 0.1023, -0.9366, 0.3351, 0.1024, -0.929, 0.3556, 0.09664, -0.7234, 0.6836, 0.04466, -0.9921, -0.1171, -0.08065, -0.9769, -0.1978, -0.08225, -0.9765, -0.1992, 0.06066, -0.9922, -0.1088, 0.06396, 0.006013, -0.9979, 0.03665, 0.0568, -0.9977, 0.04181, 0.04679, -0.998, 0.06371, 0.006318, -0.9979, 0.02535, 0.2432, -0.9697, 0.05317, 0.09254, -0.9943, 0.06932, 0.0006786, -0.9976, 0.02535, 0.2432, -0.9697, 0.07884, 0.04155, -0.996, 0.06396, 0.006013, -0.9979, 0.06371, 0.006318, -0.9979, 0.07753, 0.03735, -0.9963])] * 3)])
me_plane_001 = bpy.data.meshes.new('Plane.001')
me_plane_001.from_pydata([(-1.0, -1.0, -0.08478), (1.0, -1.0, -0.08478), (-1.0, 1.0, -0.08478), (1.0, 1.0, -0.08478), (-1.0, 0.0, -0.08478), (-3.2e-09, -1.0, -0.08478), (1.0, 0.0, -0.08478), (-3.2e-09, 1.0, -0.08478), (-9.054e-09, 0.0, -0.2398), (-1.0, -0.5, -0.08478), (0.5, -1.0, -0.08478), (1.0, 0.5, -0.08478), (-0.5, 1.0, -0.08478), (-1.0, 0.5, -0.08478), (-0.5, -1.0, -0.08478), (1.0, -0.5, -0.08478), (0.5, 1.0, -0.08478), (-9.054e-09, 0.5, -0.2398), (-9.054e-09, -0.5, -0.2398), (-0.5, 0.0, -0.2398), (0.5, 0.0, -0.2398), (0.5, -0.5, -0.2398), (-0.5, -0.5, -0.2398), (-0.5, 0.5, -0.2398), (0.5, 0.5, -0.2398), (-1.0, -0.75, -0.08478), (0.75, -1.0, -0.08478), (1.0, 0.75, -0.08478), (-0.75, 1.0, -0.08478), (-1.0, 0.25, -0.08478), (-0.25, -1.0, -0.08478), (1.0, -0.25, -0.08478), (0.25, 1.0, -0.08478), (-9.054e-09, 0.75, -0.2398), (-9.054e-09, -0.25, -0.2398), (-0.75, 0.0, -0.2398), (0.25, 0.0, -0.2398), (-1.0, -0.25, -0.08478), (0.25, -1.0, -0.08478), (1.0, 0.25, -0.08478), (-0.25, 1.0, -0.08478), (-1.0, 0.75, -0.08478), (-0.75, -1.0, -0.08478), (1.0, -0.75, -0.08478), (0.75, 1.0, -0.08478), (-9.054e-09, 0.25, -0.2398), (-9.054e-09, -0.75, -0.2398), (-0.25, 0.0, -0.2398), (0.75, 0.0, -0.2398), (0.5, -0.25, -0.2398), (0.5, -0.75, -0.2398), (0.25, -0.5, -0.2398), (0.75, -0.5, -0.2398), (-0.5, -0.25, -0.2398), (-0.5, -0.75, -0.2398), (-0.75, -0.5, -0.2398), (-0.25, -0.5, -0.2398), (-0.5, 0.75, -0.2398), (-0.5, 0.25, -0.2398), (-0.75, 0.5, -0.2398), (-0.25, 0.5, -0.2398), (0.5, 0.75, -0.2398), (0.5, 0.25, -0.2398), (0.25, 0.5, -0.2398), (0.75, 0.5, -0.2398), (0.75, 0.25, -0.2398), (0.25, 0.25, -0.2398), (0.25, 0.75, -0.2398), (-0.25, 0.25, -0.2398), (-0.75, 0.25, -0.2398), (-0.75, 0.75, -0.2398), (-0.25, -0.75, -0.2398), (-0.75, -0.75, -0.2398), (-0.75, -0.25, -0.2398), (0.75, -0.75, -0.2398), (0.25, -0.75, -0.2398), (0.25, -0.25, -0.2398), (0.75, -0.25, -0.2398), (-0.25, -0.25, -0.2398), (-0.25, 0.75, -0.2398), (0.75, 0.75, -0.2398), (-1.0, -1.0, 0.07836), (1.0, -1.0, 0.07836), (-1.0, 1.0, 0.07836), (1.0, 1.0, 0.07836), (-1.0, 0.0, 0.07836), (-3.2e-09, -1.0, 0.07836), (1.0, 0.0, 0.07836), (-3.2e-09, 1.0, 0.07836), (2.653e-09, 0.0, 0.2334), (-1.0, -0.5, 0.07836), (0.5, -1.0, 0.07836), (1.0, 0.5, 0.07836), (-0.5, 1.0, 0.07836), (-1.0, 0.5, 0.07836), (-0.5, -1.0, 0.07836), (1.0, -0.5, 0.07836), (0.5, 1.0, 0.07836), (2.653e-09, 0.5, 0.2334), (2.653e-09, -0.5, 0.2334), (-0.5, 0.0, 0.2334), (0.5, 0.0, 0.2334), (0.5, -0.5, 0.2334), (-0.5, -0.5, 0.2334), (-0.5, 0.5, 0.2334), (0.5, 0.5, 0.2334), (-1.0, -0.75, 0.07836), (0.75, -1.0, 0.07836), (1.0, 0.75, 0.07836), (-0.75, 1.0, 0.07836), (-1.0, 0.25, 0.07836), (-0.25, -1.0, 0.07836), (1.0, -0.25, 0.07836), (0.25, 1.0, 0.07836), (2.653e-09, 0.75, 0.2334), (2.653e-09, -0.25, 0.2334), (-0.75, 0.0, 0.2334), (0.25, 0.0, 0.2334), (-1.0, -0.25, 0.07836), (0.25, -1.0, 0.07836), (1.0, 0.25, 0.07836), (-0.25, 1.0, 0.07836), (-1.0, 0.75, 0.07836), (-0.75, -1.0, 0.07836), (1.0, -0.75, 0.07836), (0.75, 1.0, 0.07836), (2.653e-09, 0.25, 0.2334), (2.653e-09, -0.75, 0.2334), (-0.25, 0.0, 0.2334), (0.75, 0.0, 0.2334), (0.5, -0.25, 0.2334), (0.5, -0.75, 0.2334), (0.25, -0.5, 0.2334), (0.75, -0.5, 0.2334), (-0.5, -0.25, 0.2334), (-0.5, -0.75, 0.2334), (-0.75, -0.5, 0.2334), (-0.25, -0.5, 0.2334), (-0.5, 0.75, 0.2334), (-0.5, 0.25, 0.2334), (-0.75, 0.5, 0.2334), (-0.25, 0.5, 0.2334), (0.5, 0.75, 0.2334), (0.5, 0.25, 0.2334), (0.25, 0.5, 0.2334), (0.75, 0.5, 0.2334), (0.75, 0.25, 0.2334), (0.25, 0.25, 0.2334), (0.25, 0.75, 0.2334), (-0.25, 0.25, 0.2334), (-0.75, 0.25, 0.2334), (-0.75, 0.75, 0.2334), (-0.25, -0.75, 0.2334), (-0.75, -0.75, 0.2334), (-0.75, -0.25, 0.2334), (0.75, -0.75, 0.2334), (0.25, -0.75, 0.2334), (0.25, -0.25, 0.2334), (0.75, -0.25, 0.2334), (-0.25, -0.25, 0.2334), (-0.25, 0.75, 0.2334), (0.75, 0.75, 0.2334), (-9.054e-09, -0.125, -0.2398), (0.125, 0.0, -0.2398), (-9.054e-09, 0.375, -0.2398), (-9.054e-09, -0.625, -0.2398), (-0.375, 0.0, -0.2398), (0.625, 0.0, -0.2398), (0.5, -0.125, -0.2398), (0.5, -0.625, -0.2398), (0.125, -0.5, -0.2398), (0.625, -0.5, -0.2398), (-0.5, -0.125, -0.2398), (-0.5, -0.625, -0.2398), (-0.375, -0.5, -0.2398), (-0.5, 0.375, -0.2398), (-0.375, 0.5, -0.2398), (0.5, 0.375, -0.2398), (0.125, 0.5, -0.2398), (0.625, 0.5, -0.2398), (-9.054e-09, 0.625, -0.2398), (-9.054e-09, -0.375, -0.2398), (-0.625, 0.0, -0.2398), (0.375, 0.0, -0.2398), (-9.054e-09, 0.125, -0.2398), (-0.125, 0.0, -0.2398), (0.5, -0.375, -0.2398), (0.375, -0.5, -0.2398), (-0.5, -0.375, -0.2398), (-0.625, -0.5, -0.2398), (-0.125, -0.5, -0.2398), (-0.5, 0.625, -0.2398), (-0.5, 0.125, -0.2398), (-0.625, 0.5, -0.2398), (-0.125, 0.5, -0.2398), (0.5, 0.625, -0.2398), (0.5, 0.125, -0.2398), (0.375, 0.5, -0.2398), (0.75, 0.375, -0.2398), (0.75, 0.125, -0.2398), (0.625, 0.25, -0.2398), (0.25, 0.375, -0.2398), (0.25, 0.125, -0.2398), (0.125, 0.25, -0.2398), (0.375, 0.25, -0.2398), (0.25, 0.625, -0.2398), (0.125, 0.75, -0.2398), (0.375, 0.75, -0.2398), (-0.25, 0.375, -0.2398), (-0.25, 0.125, -0.2398), (-0.375, 0.25, -0.2398), (-0.125, 0.25, -0.2398), (-0.75, 0.375, -0.2398), (-0.75, 0.125, -0.2398), (-0.625, 0.25, -0.2398), (-0.75, 0.625, -0.2398), (-0.625, 0.75, -0.2398), (-0.25, -0.625, -0.2398), (-0.375, -0.75, -0.2398), (-0.125, -0.75, -0.2398), (-0.75, -0.625, -0.2398), (-0.625, -0.75, -0.2398), (-0.75, -0.125, -0.2398), (-0.75, -0.375, -0.2398), (-0.625, -0.25, -0.2398), (0.75, -0.625, -0.2398), (0.625, -0.75, -0.2398), (0.25, -0.625, -0.2398), (0.125, -0.75, -0.2398), (0.375, -0.75, -0.2398), (0.25, -0.125, -0.2398), (0.25, -0.375, -0.2398), (0.125, -0.25, -0.2398), (0.375, -0.25, -0.2398), (0.75, -0.125, -0.2398), (0.75, -0.375, -0.2398), (0.625, -0.25, -0.2398), (-0.25, -0.125, -0.2398), (-0.25, -0.375, -0.2398), (-0.375, -0.25, -0.2398), (-0.125, -0.25, -0.2398), (-0.25, 0.625, -0.2398), (-0.375, 0.75, -0.2398), (-0.125, 0.75, -0.2398), (0.75, 0.625, -0.2398), (0.625, 0.75, -0.2398), (2.653e-09, -0.125, 0.2334), (0.125, 0.0, 0.2334), (2.653e-09, 0.375, 0.2334), (2.653e-09, -0.625, 0.2334), (-0.375, 0.0, 0.2334), (0.625, 0.0, 0.2334), (0.5, -0.125, 0.2334), (0.5, -0.625, 0.2334), (0.125, -0.5, 0.2334), (0.625, -0.5, 0.2334), (-0.5, -0.125, 0.2334), (-0.5, -0.625, 0.2334), (-0.375, -0.5, 0.2334), (-0.5, 0.375, 0.2334), (-0.375, 0.5, 0.2334), (0.5, 0.375, 0.2334), (0.125, 0.5, 0.2334), (0.625, 0.5, 0.2334), (2.653e-09, 0.625, 0.2334), (2.653e-09, -0.375, 0.2334), (-0.625, 0.0, 0.2334), (0.375, 0.0, 0.2334), (2.653e-09, 0.125, 0.2334), (-0.125, 0.0, 0.2334), (0.5, -0.375, 0.2334), (0.375, -0.5, 0.2334), (-0.5, -0.375, 0.2334), (-0.625, -0.5, 0.2334), (-0.125, -0.5, 0.2334), (-0.5, 0.625, 0.2334), (-0.5, 0.125, 0.2334), (-0.625, 0.5, 0.2334), (-0.125, 0.5, 0.2334), (0.5, 0.625, 0.2334), (0.5, 0.125, 0.2334), (0.375, 0.5, 0.2334), (0.75, 0.375, 0.2334), (0.75, 0.125, 0.2334), (0.625, 0.25, 0.2334), (0.25, 0.375, 0.2334), (0.25, 0.125, 0.2334), (0.125, 0.25, 0.2334), (0.375, 0.25, 0.2334), (0.25, 0.625, 0.2334), (0.125, 0.75, 0.2334), (0.375, 0.75, 0.2334), (-0.25, 0.375, 0.2334), (-0.25, 0.125, 0.2334), (-0.375, 0.25, 0.2334), (-0.125, 0.25, 0.2334), (-0.75, 0.375, 0.2334), (-0.75, 0.125, 0.2334), (-0.625, 0.25, 0.2334), (-0.75, 0.625, 0.2334), (-0.625, 0.75, 0.2334), (-0.25, -0.625, 0.2334), (-0.375, -0.75, 0.2334), (-0.125, -0.75, 0.2334), (-0.75, -0.625, 0.2334), (-0.625, -0.75, 0.2334), (-0.75, -0.125, 0.2334), (-0.75, -0.375, 0.2334), (-0.625, -0.25, 0.2334), (0.75, -0.625, 0.2334), (0.625, -0.75, 0.2334), (0.25, -0.625, 0.2334), (0.125, -0.75, 0.2334), (0.375, -0.75, 0.2334), (0.25, -0.125, 0.2334), (0.25, -0.375, 0.2334), (0.125, -0.25, 0.2334), (0.375, -0.25, 0.2334), (0.75, -0.125, 0.2334), (0.75, -0.375, 0.2334), (0.625, -0.25, 0.2334), (-0.25, -0.125, 0.2334), (-0.25, -0.375, 0.2334), (-0.375, -0.25, 0.2334), (-0.125, -0.25, 0.2334), (-0.25, 0.625, 0.2334), (-0.375, 0.75, 0.2334), (-0.125, 0.75, 0.2334), (0.75, 0.625, 0.2334), (0.625, 0.75, 0.2334), (0.625, 0.625, 0.2334), (-0.125, 0.625, 0.2334), (-0.375, 0.625, 0.2334), (-0.125, -0.375, 0.2334), (-0.375, -0.375, 0.2334), (-0.375, -0.125, 0.2334), (0.625, -0.375, 0.2334), (0.625, -0.125, 0.2334), (0.375, -0.375, 0.2334), (0.125, -0.375, 0.2334), (0.125, -0.125, 0.2334), (0.125, -0.625, 0.2334), (0.625, -0.625, 0.2334), (-0.625, -0.375, 0.2334), (-0.375, -0.625, 0.2334), (-0.625, 0.625, 0.2334), (-0.625, 0.125, 0.2334), (-0.125, 0.125, 0.2334), (-0.375, 0.125, 0.2334), (-0.375, 0.375, 0.2334), (0.375, 0.625, 0.2334), (0.125, 0.625, 0.2334), (0.375, 0.125, 0.2334), (0.125, 0.125, 0.2334), (0.125, 0.375, 0.2334), (0.625, 0.125, 0.2334), (0.625, 0.375, 0.2334), (0.375, 0.375, 0.2334), (-0.125, 0.375, 0.2334), (-0.625, 0.375, 0.2334), (-0.125, -0.625, 0.2334), (-0.625, -0.625, 0.2334), (-0.625, -0.125, 0.2334), (0.375, -0.625, 0.2334), (0.375, -0.125, 0.2334), (-0.125, -0.125, 0.2334), (0.625, 0.625, -0.2398), (-0.125, 0.625, -0.2398), (-0.375, 0.625, -0.2398), (-0.125, -0.375, -0.2398), (-0.375, -0.375, -0.2398), (-0.375, -0.125, -0.2398), (0.625, -0.375, -0.2398), (0.625, -0.125, -0.2398), (0.375, -0.375, -0.2398), (0.125, -0.375, -0.2398), (0.125, -0.125, -0.2398), (0.125, -0.625, -0.2398), (0.625, -0.625, -0.2398), (-0.625, -0.375, -0.2398), (-0.375, -0.625, -0.2398), (-0.625, 0.625, -0.2398), (-0.625, 0.125, -0.2398), (-0.125, 0.125, -0.2398), (-0.375, 0.125, -0.2398), (-0.375, 0.375, -0.2398), (0.375, 0.625, -0.2398), (0.125, 0.625, -0.2398), (0.375, 0.125, -0.2398), (0.125, 0.125, -0.2398), (0.125, 0.375, -0.2398), (0.625, 0.125, -0.2398), (0.625, 0.375, -0.2398), (0.375, 0.375, -0.2398), (-0.125, 0.375, -0.2398), (-0.625, 0.375, -0.2398), (-0.125, -0.625, -0.2398), (-0.625, -0.625, -0.2398), (-0.625, -0.125, -0.2398), (0.375, -0.625, -0.2398), (0.375, -0.125, -0.2398), (-0.125, -0.125, -0.2398)], [], [(80, 44, 3, 27), (79, 40, 7, 33, 243), (401, 185, 8, 162), (77, 234, 48, 6, 31), (400, 183, 20, 168), (399, 187, 21, 169), (74, 225, 52, 15, 43), (398, 182, 19, 172), (397, 189, 22, 173), (396, 190, 18, 165), (70, 28, 12, 57, 216), (395, 193, 23, 175), (394, 194, 17, 164), (67, 32, 16, 61, 207), (393, 197, 24, 177), (65, 198, 64, 11, 39), (392, 179, 64, 198), (391, 200, 65, 199), (48, 199, 65, 39, 6), (390, 178, 63, 201), (389, 203, 66, 202), (388, 204, 62, 196), (33, 7, 32, 67, 206), (387, 206, 67, 205), (386, 207, 61, 195), (385, 176, 60, 208), (384, 210, 68, 209), (383, 211, 45, 184), (29, 13, 59, 212, 69), (4, 29, 69, 213, 35), (382, 214, 58, 192), (41, 2, 28, 70), (13, 41, 70, 215, 59), (381, 216, 57, 191), (380, 174, 56, 217), (14, 54, 218, 71, 30), (30, 71, 219, 46, 5), (25, 9, 55, 220, 72), (0, 25, 72, 42), (42, 72, 221, 54, 14), (37, 4, 35, 222, 73), (9, 37, 73, 223, 55), (379, 224, 53, 188), (378, 171, 52, 225), (10, 50, 226, 74, 26), (26, 74, 43, 1), (377, 170, 51, 227), (5, 46, 228, 75, 38), (38, 75, 229, 50, 10), (376, 163, 36, 230), (375, 232, 76, 231), (374, 233, 49, 186), (373, 167, 48, 234), (372, 236, 77, 235), (52, 235, 77, 31, 15), (371, 166, 47, 237), (370, 239, 78, 238), (369, 240, 34, 181), (57, 12, 40, 79, 242), (368, 242, 79, 241), (367, 243, 33, 180), (61, 16, 44, 80, 245), (366, 245, 80, 244), (64, 244, 80, 27, 11), (161, 108, 84, 125), (160, 327, 114, 88, 121), (365, 246, 89, 269), (158, 112, 87, 129, 318), (364, 252, 101, 267), (363, 253, 102, 271), (155, 124, 96, 133, 309), (362, 256, 100, 266), (361, 257, 103, 273), (360, 249, 99, 274), (151, 300, 138, 93, 109), (359, 259, 104, 277), (358, 248, 98, 278), (148, 291, 142, 97, 113), (357, 261, 105, 281), (146, 120, 92, 145, 282), (356, 282, 145, 263), (355, 283, 146, 284), (129, 87, 120, 146, 283), (354, 285, 144, 262), (353, 286, 147, 287), (352, 280, 143, 288), (114, 290, 148, 113, 88), (351, 289, 148, 290), (350, 279, 142, 291), (349, 292, 141, 260), (348, 293, 149, 294), (347, 268, 126, 295), (110, 150, 296, 140, 94), (85, 116, 297, 150, 110), (346, 276, 139, 298), (122, 151, 109, 83), (94, 140, 299, 151, 122), (345, 275, 138, 300), (344, 301, 137, 258), (95, 111, 152, 302, 135), (111, 86, 127, 303, 152), (106, 153, 304, 136, 90), (81, 123, 153, 106), (123, 95, 135, 305, 153), (118, 154, 306, 116, 85), (90, 136, 307, 154, 118), (343, 272, 134, 308), (342, 309, 133, 255), (91, 107, 155, 310, 131), (107, 82, 124, 155), (341, 311, 132, 254), (86, 119, 156, 312, 127), (119, 91, 131, 313, 156), (340, 314, 117, 247), (339, 315, 157, 316), (338, 270, 130, 317), (337, 318, 129, 251), (336, 319, 158, 320), (133, 96, 112, 158, 319), (335, 321, 128, 250), (334, 322, 159, 323), (333, 265, 115, 324), (138, 326, 160, 121, 93), (332, 325, 160, 326), (331, 264, 114, 327), (142, 329, 161, 125, 97), (330, 328, 161, 329), (145, 92, 108, 161, 328), (5, 38, 119, 86), (38, 10, 91, 119), (9, 25, 106, 90), (25, 0, 81, 106), (6, 39, 120, 87), (39, 11, 92, 120), (10, 26, 107, 91), (26, 1, 82, 107), (7, 40, 121, 88), (40, 12, 93, 121), (11, 27, 108, 92), (27, 3, 84, 108), (2, 41, 122, 83), (41, 13, 94, 122), (12, 28, 109, 93), (28, 2, 83, 109), (0, 42, 123, 81), (42, 14, 95, 123), (13, 29, 110, 94), (29, 4, 85, 110), (1, 43, 124, 82), (43, 15, 96, 124), (14, 30, 111, 95), (30, 5, 86, 111), (3, 44, 125, 84), (44, 16, 97, 125), (15, 31, 112, 96), (31, 6, 87, 112), (16, 32, 113, 97), (32, 7, 88, 113), (4, 37, 118, 85), (37, 9, 90, 118), (279, 330, 329, 142), (105, 263, 330, 279), (263, 145, 328, 330), (325, 331, 327, 160), (141, 278, 331, 325), (278, 98, 264, 331), (275, 332, 326, 138), (104, 260, 332, 275), (260, 141, 325, 332), (322, 333, 324, 159), (137, 274, 333, 322), (274, 99, 265, 333), (272, 334, 323, 134), (103, 258, 334, 272), (258, 137, 322, 334), (256, 335, 250, 100), (134, 323, 335, 256), (323, 159, 321, 335), (270, 336, 320, 130), (102, 255, 336, 270), (255, 133, 319, 336), (252, 337, 251, 101), (130, 320, 337, 252), (320, 158, 318, 337), (315, 338, 317, 157), (132, 271, 338, 315), (271, 102, 270, 338), (265, 339, 316, 115), (99, 254, 339, 265), (254, 132, 315, 339), (246, 340, 247, 89), (115, 316, 340, 246), (316, 157, 314, 340), (249, 341, 254, 99), (127, 312, 341, 249), (312, 156, 311, 341), (253, 342, 255, 102), (131, 310, 342, 253), (310, 155, 309, 342), (307, 343, 308, 154), (136, 273, 343, 307), (273, 103, 272, 343), (257, 344, 258, 103), (135, 302, 344, 257), (302, 152, 301, 344), (299, 345, 300, 151), (140, 277, 345, 299), (277, 104, 275, 345), (297, 346, 298, 150), (116, 266, 346, 297), (266, 100, 276, 346), (293, 347, 295, 149), (128, 269, 347, 293), (269, 89, 268, 347), (276, 348, 294, 139), (100, 250, 348, 276), (250, 128, 293, 348), (259, 349, 260, 104), (139, 294, 349, 259), (294, 149, 292, 349), (289, 350, 291, 148), (144, 281, 350, 289), (281, 105, 279, 350), (264, 351, 290, 114), (98, 262, 351, 264), (262, 144, 289, 351), (286, 352, 288, 147), (117, 267, 352, 286), (267, 101, 280, 352), (268, 353, 287, 126), (89, 247, 353, 268), (247, 117, 286, 353), (248, 354, 262, 98), (126, 287, 354, 248), (287, 147, 285, 354), (280, 355, 284, 143), (101, 251, 355, 280), (251, 129, 283, 355), (261, 356, 263, 105), (143, 284, 356, 261), (284, 146, 282, 356), (285, 357, 281, 144), (147, 288, 357, 285), (288, 143, 261, 357), (292, 358, 278, 141), (149, 295, 358, 292), (295, 126, 248, 358), (296, 359, 277, 140), (150, 298, 359, 296), (298, 139, 259, 359), (301, 360, 274, 137), (152, 303, 360, 301), (303, 127, 249, 360), (304, 361, 273, 136), (153, 305, 361, 304), (305, 135, 257, 361), (306, 362, 266, 116), (154, 308, 362, 306), (308, 134, 256, 362), (311, 363, 271, 132), (156, 313, 363, 311), (313, 131, 253, 363), (314, 364, 267, 117), (157, 317, 364, 314), (317, 130, 252, 364), (321, 365, 269, 128), (159, 324, 365, 321), (324, 115, 246, 365), (179, 366, 244, 64), (24, 195, 366, 179), (195, 61, 245, 366), (194, 367, 180, 17), (60, 241, 367, 194), (241, 79, 243, 367), (176, 368, 241, 60), (23, 191, 368, 176), (191, 57, 242, 368), (190, 369, 181, 18), (56, 238, 369, 190), (238, 78, 240, 369), (174, 370, 238, 56), (22, 188, 370, 174), (188, 53, 239, 370), (239, 371, 237, 78), (53, 172, 371, 239), (172, 19, 166, 371), (171, 372, 235, 52), (21, 186, 372, 171), (186, 49, 236, 372), (236, 373, 234, 77), (49, 168, 373, 236), (168, 20, 167, 373), (187, 374, 186, 21), (51, 231, 374, 187), (231, 76, 233, 374), (170, 375, 231, 51), (18, 181, 375, 170), (181, 34, 232, 375), (232, 376, 230, 76), (34, 162, 376, 232), (162, 8, 163, 376), (228, 377, 227, 75), (46, 165, 377, 228), (165, 18, 170, 377), (226, 378, 225, 74), (50, 169, 378, 226), (169, 21, 171, 378), (189, 379, 188, 22), (55, 223, 379, 189), (223, 73, 224, 379), (218, 380, 217, 71), (54, 173, 380, 218), (173, 22, 174, 380), (193, 381, 191, 23), (59, 215, 381, 193), (215, 70, 216, 381), (182, 382, 192, 19), (35, 213, 382, 182), (213, 69, 214, 382), (185, 383, 184, 8), (47, 209, 383, 185), (209, 68, 211, 383), (166, 384, 209, 47), (19, 192, 384, 166), (192, 58, 210, 384), (210, 385, 208, 68), (58, 175, 385, 210), (175, 23, 176, 385), (197, 386, 195, 24), (63, 205, 386, 197), (205, 67, 207, 386), (178, 387, 205, 63), (17, 180, 387, 178), (180, 33, 206, 387), (183, 388, 196, 20), (36, 202, 388, 183), (202, 66, 204, 388), (163, 389, 202, 36), (8, 184, 389, 163), (184, 45, 203, 389), (203, 390, 201, 66), (45, 164, 390, 203), (164, 17, 178, 390), (167, 391, 199, 48), (20, 196, 391, 167), (196, 62, 200, 391), (200, 392, 198, 65), (62, 177, 392, 200), (177, 24, 179, 392), (204, 393, 177, 62), (66, 201, 393, 204), (201, 63, 197, 393), (211, 394, 164, 45), (68, 208, 394, 211), (208, 60, 194, 394), (214, 395, 175, 58), (69, 212, 395, 214), (212, 59, 193, 395), (219, 396, 165, 46), (71, 217, 396, 219), (217, 56, 190, 396), (221, 397, 173, 54), (72, 220, 397, 221), (220, 55, 189, 397), (224, 398, 172, 53), (73, 222, 398, 224), (222, 35, 182, 398), (229, 399, 169, 50), (75, 227, 399, 229), (227, 51, 187, 399), (233, 400, 168, 49), (76, 230, 400, 233), (230, 36, 183, 400), (240, 401, 162, 34), (78, 237, 401, 240), (237, 47, 185, 401)])
_uv = me_plane_001.uv_layers.new(name='UVMap')
_uv.uv.foreach_set('vector', [0.875, 0.875, 0.875, 1.0, 1.0, 1.0, 1.0, 0.875, 0.375, 0.875, 0.375, 1.0, 0.5, 1.0, 0.5, 0.875, 0.4375, 0.875, 0.4375, 0.4375, 0.4375, 0.5, 0.5, 0.5, 0.5, 0.4375, 0.875, 0.375, 0.875, 0.4375, 0.875, 0.5, 1.0, 0.5, 1.0, 0.375, 0.6875, 0.4375, 0.6875, 0.5, 0.75, 0.5, 0.75, 0.4375, 0.6875, 0.1875, 0.6875, 0.25, 0.75, 0.25, 0.75, 0.1875, 0.875, 0.125, 0.875, 0.1875, 0.875, 0.25, 1.0, 0.25, 1.0, 0.125, 0.1875, 0.4375, 0.1875, 0.5, 0.25, 0.5, 0.25, 0.4375, 0.1875, 0.1875, 0.1875, 0.25, 0.25, 0.25, 0.25, 0.1875, 0.4375, 0.1875, 0.4375, 0.25, 0.5, 0.25, 0.5, 0.1875, 0.125, 0.875, 0.125, 1.0, 0.25, 1.0, 0.25, 0.875, 0.1875, 0.875, 0.1875, 0.6875, 0.1875, 0.75, 0.25, 0.75, 0.25, 0.6875, 0.4375, 0.6875, 0.4375, 0.75, 0.5, 0.75, 0.5, 0.6875, 0.625, 0.875, 0.625, 1.0, 0.75, 1.0, 0.75, 0.875, 0.6875, 0.875, 0.6875, 0.6875, 0.6875, 0.75, 0.75, 0.75, 0.75, 0.6875, 0.875, 0.625, 0.875, 0.6875, 0.875, 0.75, 1.0, 0.75, 1.0, 0.625, 0.8125, 0.6875, 0.8125, 0.75, 0.875, 0.75, 0.875, 0.6875, 0.8125, 0.5625, 0.8125, 0.625, 0.875, 0.625, 0.875, 0.5625, 0.875, 0.5, 0.875, 0.5625, 0.875, 0.625, 1.0, 0.625, 1.0, 0.5, 0.5625, 0.6875, 0.5625, 0.75, 0.625, 0.75, 0.625, 0.6875, 0.5625, 0.5625, 0.5625, 0.625, 0.625, 0.625, 0.625, 0.5625, 0.6875, 0.5625, 0.6875, 0.625, 0.75, 0.625, 0.75, 0.5625, 0.5, 0.875, 0.5, 1.0, 0.625, 1.0, 0.625, 0.875, 0.5625, 0.875, 0.5625, 0.8125, 0.5625, 0.875, 0.625, 0.875, 0.625, 0.8125, 0.6875, 0.8125, 0.6875, 0.875, 0.75, 0.875, 0.75, 0.8125, 0.3125, 0.6875, 0.3125, 0.75, 0.375, 0.75, 0.375, 0.6875, 0.3125, 0.5625, 0.3125, 0.625, 0.375, 0.625, 0.375, 0.5625, 0.4375, 0.5625, 0.4375, 0.625, 0.5, 0.625, 0.5, 0.5625, 0.0, 0.625, 0.0, 0.75, 0.125, 0.75, 0.125, 0.6875, 0.125, 0.625, 0.0, 0.5, 0.0, 0.625, 0.125, 0.625, 0.125, 0.5625, 0.125, 0.5, 0.1875, 0.5625, 0.1875, 0.625, 0.25, 0.625, 0.25, 0.5625, 0.0, 0.875, 0.0, 1.0, 0.125, 1.0, 0.125, 0.875, 0.0, 0.75, 0.0, 0.875, 0.125, 0.875, 0.125, 0.8125, 0.125, 0.75, 0.1875, 0.8125, 0.1875, 0.875, 0.25, 0.875, 0.25, 0.8125, 0.3125, 0.1875, 0.3125, 0.25, 0.375, 0.25, 0.375, 0.1875, 0.25, 0.0, 0.25, 0.125, 0.3125, 0.125, 0.375, 0.125, 0.375, 0.0, 0.375, 0.0, 0.375, 0.125, 0.4375, 0.125, 0.5, 0.125, 0.5, 0.0, 0.0, 0.125, 0.0, 0.25, 0.125, 0.25, 0.125, 0.1875, 0.125, 0.125, 0.0, 0.0, 0.0, 0.125, 0.125, 0.125, 0.125, 0.0, 0.125, 0.0, 0.125, 0.125, 0.1875, 0.125, 0.25, 0.125, 0.25, 0.0, 0.0, 0.375, 0.0, 0.5, 0.125, 0.5, 0.125, 0.4375, 0.125, 0.375, 0.0, 0.25, 0.0, 0.375, 0.125, 0.375, 0.125, 0.3125, 0.125, 0.25, 0.1875, 0.3125, 0.1875, 0.375, 0.25, 0.375, 0.25, 0.3125, 0.8125, 0.1875, 0.8125, 0.25, 0.875, 0.25, 0.875, 0.1875, 0.75, 0.0, 0.75, 0.125, 0.8125, 0.125, 0.875, 0.125, 0.875, 0.0, 0.875, 0.0, 0.875, 0.125, 1.0, 0.125, 1.0, 0.0, 0.5625, 0.1875, 0.5625, 0.25, 0.625, 0.25, 0.625, 0.1875, 0.5, 0.0, 0.5, 0.125, 0.5625, 0.125, 0.625, 0.125, 0.625, 0.0, 0.625, 0.0, 0.625, 0.125, 0.6875, 0.125, 0.75, 0.125, 0.75, 0.0, 0.5625, 0.4375, 0.5625, 0.5, 0.625, 0.5, 0.625, 0.4375, 0.5625, 0.3125, 0.5625, 0.375, 0.625, 0.375, 0.625, 0.3125, 0.6875, 0.3125, 0.6875, 0.375, 0.75, 0.375, 0.75, 0.3125, 0.8125, 0.4375, 0.8125, 0.5, 0.875, 0.5, 0.875, 0.4375, 0.8125, 0.3125, 0.8125, 0.375, 0.875, 0.375, 0.875, 0.3125, 0.875, 0.25, 0.875, 0.3125, 0.875, 0.375, 1.0, 0.375, 1.0, 0.25, 0.3125, 0.4375, 0.3125, 0.5, 0.375, 0.5, 0.375, 0.4375, 0.3125, 0.3125, 0.3125, 0.375, 0.375, 0.375, 0.375, 0.3125, 0.4375, 0.3125, 0.4375, 0.375, 0.5, 0.375, 0.5, 0.3125, 0.25, 0.875, 0.25, 1.0, 0.375, 1.0, 0.375, 0.875, 0.3125, 0.875, 0.3125, 0.8125, 0.3125, 0.875, 0.375, 0.875, 0.375, 0.8125, 0.4375, 0.8125, 0.4375, 0.875, 0.5, 0.875, 0.5, 0.8125, 0.75, 0.875, 0.75, 1.0, 0.875, 1.0, 0.875, 0.875, 0.8125, 0.875, 0.8125, 0.8125, 0.8125, 0.875, 0.875, 0.875, 0.875, 0.8125, 0.875, 0.75, 0.875, 0.8125, 0.875, 0.875, 1.0, 0.875, 1.0, 0.75, 0.875, 0.875, 1.0, 0.875, 1.0, 1.0, 0.875, 1.0, 0.375, 0.875, 0.4375, 0.875, 0.5, 0.875, 0.5, 1.0, 0.375, 1.0, 0.4375, 0.4375, 0.5, 0.4375, 0.5, 0.5, 0.4375, 0.5, 0.875, 0.375, 1.0, 0.375, 1.0, 0.5, 0.875, 0.5, 0.875, 0.4375, 0.6875, 0.4375, 0.75, 0.4375, 0.75, 0.5, 0.6875, 0.5, 0.6875, 0.1875, 0.75, 0.1875, 0.75, 0.25, 0.6875, 0.25, 0.875, 0.125, 1.0, 0.125, 1.0, 0.25, 0.875, 0.25, 0.875, 0.1875, 0.1875, 0.4375, 0.25, 0.4375, 0.25, 0.5, 0.1875, 0.5, 0.1875, 0.1875, 0.25, 0.1875, 0.25, 0.25, 0.1875, 0.25, 0.4375, 0.1875, 0.5, 0.1875, 0.5, 0.25, 0.4375, 0.25, 0.125, 0.875, 0.1875, 0.875, 0.25, 0.875, 0.25, 1.0, 0.125, 1.0, 0.1875, 0.6875, 0.25, 0.6875, 0.25, 0.75, 0.1875, 0.75, 0.4375, 0.6875, 0.5, 0.6875, 0.5, 0.75, 0.4375, 0.75, 0.625, 0.875, 0.6875, 0.875, 0.75, 0.875, 0.75, 1.0, 0.625, 1.0, 0.6875, 0.6875, 0.75, 0.6875, 0.75, 0.75, 0.6875, 0.75, 0.875, 0.625, 1.0, 0.625, 1.0, 0.75, 0.875, 0.75, 0.875, 0.6875, 0.8125, 0.6875, 0.875, 0.6875, 0.875, 0.75, 0.8125, 0.75, 0.8125, 0.5625, 0.875, 0.5625, 0.875, 0.625, 0.8125, 0.625, 0.875, 0.5, 1.0, 0.5, 1.0, 0.625, 0.875, 0.625, 0.875, 0.5625, 0.5625, 0.6875, 0.625, 0.6875, 0.625, 0.75, 0.5625, 0.75, 0.5625, 0.5625, 0.625, 0.5625, 0.625, 0.625, 0.5625, 0.625, 0.6875, 0.5625, 0.75, 0.5625, 0.75, 0.625, 0.6875, 0.625, 0.5, 0.875, 0.5625, 0.875, 0.625, 0.875, 0.625, 1.0, 0.5, 1.0, 0.5625, 0.8125, 0.625, 0.8125, 0.625, 0.875, 0.5625, 0.875, 0.6875, 0.8125, 0.75, 0.8125, 0.75, 0.875, 0.6875, 0.875, 0.3125, 0.6875, 0.375, 0.6875, 0.375, 0.75, 0.3125, 0.75, 0.3125, 0.5625, 0.375, 0.5625, 0.375, 0.625, 0.3125, 0.625, 0.4375, 0.5625, 0.5, 0.5625, 0.5, 0.625, 0.4375, 0.625, 0.0, 0.625, 0.125, 0.625, 0.125, 0.6875, 0.125, 0.75, 0.0, 0.75, 0.0, 0.5, 0.125, 0.5, 0.125, 0.5625, 0.125, 0.625, 0.0, 0.625, 0.1875, 0.5625, 0.25, 0.5625, 0.25, 0.625, 0.1875, 0.625, 0.0, 0.875, 0.125, 0.875, 0.125, 1.0, 0.0, 1.0, 0.0, 0.75, 0.125, 0.75, 0.125, 0.8125, 0.125, 0.875, 0.0, 0.875, 0.1875, 0.8125, 0.25, 0.8125, 0.25, 0.875, 0.1875, 0.875, 0.3125, 0.1875, 0.375, 0.1875, 0.375, 0.25, 0.3125, 0.25, 0.25, 0.0, 0.375, 0.0, 0.375, 0.125, 0.3125, 0.125, 0.25, 0.125, 0.375, 0.0, 0.5, 0.0, 0.5, 0.125, 0.4375, 0.125, 0.375, 0.125, 0.0, 0.125, 0.125, 0.125, 0.125, 0.1875, 0.125, 0.25, 0.0, 0.25, 0.0, 0.0, 0.125, 0.0, 0.125, 0.125, 0.0, 0.125, 0.125, 0.0, 0.25, 0.0, 0.25, 0.125, 0.1875, 0.125, 0.125, 0.125, 0.0, 0.375, 0.125, 0.375, 0.125, 0.4375, 0.125, 0.5, 0.0, 0.5, 0.0, 0.25, 0.125, 0.25, 0.125, 0.3125, 0.125, 0.375, 0.0, 0.375, 0.1875, 0.3125, 0.25, 0.3125, 0.25, 0.375, 0.1875, 0.375, 0.8125, 0.1875, 0.875, 0.1875, 0.875, 0.25, 0.8125, 0.25, 0.75, 0.0, 0.875, 0.0, 0.875, 0.125, 0.8125, 0.125, 0.75, 0.125, 0.875, 0.0, 1.0, 0.0, 1.0, 0.125, 0.875, 0.125, 0.5625, 0.1875, 0.625, 0.1875, 0.625, 0.25, 0.5625, 0.25, 0.5, 0.0, 0.625, 0.0, 0.625, 0.125, 0.5625, 0.125, 0.5, 0.125, 0.625, 0.0, 0.75, 0.0, 0.75, 0.125, 0.6875, 0.125, 0.625, 0.125, 0.5625, 0.4375, 0.625, 0.4375, 0.625, 0.5, 0.5625, 0.5, 0.5625, 0.3125, 0.625, 0.3125, 0.625, 0.375, 0.5625, 0.375, 0.6875, 0.3125, 0.75, 0.3125, 0.75, 0.375, 0.6875, 0.375, 0.8125, 0.4375, 0.875, 0.4375, 0.875, 0.5, 0.8125, 0.5, 0.8125, 0.3125, 0.875, 0.3125, 0.875, 0.375, 0.8125, 0.375, 0.875, 0.25, 1.0, 0.25, 1.0, 0.375, 0.875, 0.375, 0.875, 0.3125, 0.3125, 0.4375, 0.375, 0.4375, 0.375, 0.5, 0.3125, 0.5, 0.3125, 0.3125, 0.375, 0.3125, 0.375, 0.375, 0.3125, 0.375, 0.4375, 0.3125, 0.5, 0.3125, 0.5, 0.375, 0.4375, 0.375, 0.25, 0.875, 0.3125, 0.875, 0.375, 0.875, 0.375, 1.0, 0.25, 1.0, 0.3125, 0.8125, 0.375, 0.8125, 0.375, 0.875, 0.3125, 0.875, 0.4375, 0.8125, 0.5, 0.8125, 0.5, 0.875, 0.4375, 0.875, 0.75, 0.875, 0.8125, 0.875, 0.875, 0.875, 0.875, 1.0, 0.75, 1.0, 0.8125, 0.8125, 0.875, 0.8125, 0.875, 0.875, 0.8125, 0.875, 0.875, 0.75, 1.0, 0.75, 1.0, 0.875, 0.875, 0.875, 0.875, 0.8125, 0.5, 0.0, 0.625, 0.0, 0.625, 0.0, 0.5, 0.0, 0.625, 0.0, 0.75, 0.0, 0.75, 0.0, 0.625, 0.0, 0.0, 0.25, 0.0, 0.125, 0.0, 0.125, 0.0, 0.25, 0.0, 0.125, 0.0, 0.0, 0.0, 0.0, 0.0, 0.125, 1.0, 0.5, 1.0, 0.625, 1.0, 0.625, 1.0, 0.5, 1.0, 0.625, 1.0, 0.75, 1.0, 0.75, 1.0, 0.625, 0.75, 0.0, 0.875, 0.0, 0.875, 0.0, 0.75, 0.0, 0.875, 0.0, 1.0, 0.0, 1.0, 0.0, 0.875, 0.0, 0.5, 1.0, 0.375, 1.0, 0.375, 1.0, 0.5, 1.0, 0.375, 1.0, 0.25, 1.0, 0.25, 1.0, 0.375, 1.0, 1.0, 0.75, 1.0, 0.875, 1.0, 0.875, 1.0, 0.75, 1.0, 0.875, 1.0, 1.0, 1.0, 1.0, 1.0, 0.875, 0.0, 1.0, 0.0, 0.875, 0.0, 0.875, 0.0, 1.0, 0.0, 0.875, 0.0, 0.75, 0.0, 0.75, 0.0, 0.875, 0.25, 1.0, 0.125, 1.0, 0.125, 1.0, 0.25, 1.0, 0.125, 1.0, 0.0, 1.0, 0.0, 1.0, 0.125, 1.0, 0.0, 0.0, 0.125, 0.0, 0.125, 0.0, 0.0, 0.0, 0.125, 0.0, 0.25, 0.0, 0.25, 0.0, 0.125, 0.0, 0.0, 0.75, 0.0, 0.625, 0.0, 0.625, 0.0, 0.75, 0.0, 0.625, 0.0, 0.5, 0.0, 0.5, 0.0, 0.625, 1.0, 0.0, 1.0, 0.125, 1.0, 0.125, 1.0, 0.0, 1.0, 0.125, 1.0, 0.25, 1.0, 0.25, 1.0, 0.125, 0.25, 0.0, 0.375, 0.0, 0.375, 0.0, 0.25, 0.0, 0.375, 0.0, 0.5, 0.0, 0.5, 0.0, 0.375, 0.0, 1.0, 1.0, 0.875, 1.0, 0.875, 1.0, 1.0, 1.0, 0.875, 1.0, 0.75, 1.0, 0.75, 1.0, 0.875, 1.0, 1.0, 0.25, 1.0, 0.375, 1.0, 0.375, 1.0, 0.25, 1.0, 0.375, 1.0, 0.5, 1.0, 0.5, 1.0, 0.375, 0.75, 1.0, 0.625, 1.0, 0.625, 1.0, 0.75, 1.0, 0.625, 1.0, 0.5, 1.0, 0.5, 1.0, 0.625, 1.0, 0.0, 0.5, 0.0, 0.375, 0.0, 0.375, 0.0, 0.5, 0.0, 0.375, 0.0, 0.25, 0.0, 0.25, 0.0, 0.375, 0.75, 0.8125, 0.8125, 0.8125, 0.8125, 0.875, 0.75, 0.875, 0.75, 0.75, 0.8125, 0.75, 0.8125, 0.8125, 0.75, 0.8125, 0.8125, 0.75, 0.875, 0.75, 0.875, 0.8125, 0.8125, 0.8125, 0.375, 0.8125, 0.4375, 0.8125, 0.4375, 0.875, 0.375, 0.875, 0.375, 0.75, 0.4375, 0.75, 0.4375, 0.8125, 0.375, 0.8125, 0.4375, 0.75, 0.5, 0.75, 0.5, 0.8125, 0.4375, 0.8125, 0.25, 0.8125, 0.3125, 0.8125, 0.3125, 0.875, 0.25, 0.875, 0.25, 0.75, 0.3125, 0.75, 0.3125, 0.8125, 0.25, 0.8125, 0.3125, 0.75, 0.375, 0.75, 0.375, 0.8125, 0.3125, 0.8125, 0.375, 0.3125, 0.4375, 0.3125, 0.4375, 0.375, 0.375, 0.375, 0.375, 0.25, 0.4375, 0.25, 0.4375, 0.3125, 0.375, 0.3125, 0.4375, 0.25, 0.5, 0.25, 0.5, 0.3125, 0.4375, 0.3125, 0.25, 0.3125, 0.3125, 0.3125, 0.3125, 0.375, 0.25, 0.375, 0.25, 0.25, 0.3125, 0.25, 0.3125, 0.3125, 0.25, 0.3125, 0.3125, 0.25, 0.375, 0.25, 0.375, 0.3125, 0.3125, 0.3125, 0.25, 0.4375, 0.3125, 0.4375, 0.3125, 0.5, 0.25, 0.5, 0.25, 0.375, 0.3125, 0.375, 0.3125, 0.4375, 0.25, 0.4375, 0.3125, 0.375, 0.375, 0.375, 0.375, 0.4375, 0.3125, 0.4375, 0.75, 0.3125, 0.8125, 0.3125, 0.8125, 0.375, 0.75, 0.375, 0.75, 0.25, 0.8125, 0.25, 0.8125, 0.3125, 0.75, 0.3125, 0.8125, 0.25, 0.875, 0.25, 0.875, 0.3125, 0.8125, 0.3125, 0.75, 0.4375, 0.8125, 0.4375, 0.8125, 0.5, 0.75, 0.5, 0.75, 0.375, 0.8125, 0.375, 0.8125, 0.4375, 0.75, 0.4375, 0.8125, 0.375, 0.875, 0.375, 0.875, 0.4375, 0.8125, 0.4375, 0.625, 0.3125, 0.6875, 0.3125, 0.6875, 0.375, 0.625, 0.375, 0.625, 0.25, 0.6875, 0.25, 0.6875, 0.3125, 0.625, 0.3125, 0.6875, 0.25, 0.75, 0.25, 0.75, 0.3125, 0.6875, 0.3125, 0.5, 0.3125, 0.5625, 0.3125, 0.5625, 0.375, 0.5, 0.375, 0.5, 0.25, 0.5625, 0.25, 0.5625, 0.3125, 0.5, 0.3125, 0.5625, 0.25, 0.625, 0.25, 0.625, 0.3125, 0.5625, 0.3125, 0.5, 0.4375, 0.5625, 0.4375, 0.5625, 0.5, 0.5, 0.5, 0.5, 0.375, 0.5625, 0.375, 0.5625, 0.4375, 0.5, 0.4375, 0.5625, 0.375, 0.625, 0.375, 0.625, 0.4375, 0.5625, 0.4375, 0.5, 0.1875, 0.5625, 0.1875, 0.5625, 0.25, 0.5, 0.25, 0.5, 0.125, 0.5625, 0.125, 0.5625, 0.1875, 0.5, 0.1875, 0.5625, 0.125, 0.625, 0.125, 0.625, 0.1875, 0.5625, 0.1875, 0.75, 0.1875, 0.8125, 0.1875, 0.8125, 0.25, 0.75, 0.25, 0.75, 0.125, 0.8125, 0.125, 0.8125, 0.1875, 0.75, 0.1875, 0.8125, 0.125, 0.875, 0.125, 0.875, 0.1875, 0.8125, 0.1875, 0.125, 0.3125, 0.1875, 0.3125, 0.1875, 0.375, 0.125, 0.375, 0.125, 0.25, 0.1875, 0.25, 0.1875, 0.3125, 0.125, 0.3125, 0.1875, 0.25, 0.25, 0.25, 0.25, 0.3125, 0.1875, 0.3125, 0.25, 0.1875, 0.3125, 0.1875, 0.3125, 0.25, 0.25, 0.25, 0.25, 0.125, 0.3125, 0.125, 0.3125, 0.1875, 0.25, 0.1875, 0.3125, 0.125, 0.375, 0.125, 0.375, 0.1875, 0.3125, 0.1875, 0.125, 0.8125, 0.1875, 0.8125, 0.1875, 0.875, 0.125, 0.875, 0.125, 0.75, 0.1875, 0.75, 0.1875, 0.8125, 0.125, 0.8125, 0.1875, 0.75, 0.25, 0.75, 0.25, 0.8125, 0.1875, 0.8125, 0.125, 0.5625, 0.1875, 0.5625, 0.1875, 0.625, 0.125, 0.625, 0.125, 0.5, 0.1875, 0.5, 0.1875, 0.5625, 0.125, 0.5625, 0.1875, 0.5, 0.25, 0.5, 0.25, 0.5625, 0.1875, 0.5625, 0.375, 0.5625, 0.4375, 0.5625, 0.4375, 0.625, 0.375, 0.625, 0.375, 0.5, 0.4375, 0.5, 0.4375, 0.5625, 0.375, 0.5625, 0.4375, 0.5, 0.5, 0.5, 0.5, 0.5625, 0.4375, 0.5625, 0.25, 0.5625, 0.3125, 0.5625, 0.3125, 0.625, 0.25, 0.625, 0.25, 0.5, 0.3125, 0.5, 0.3125, 0.5625, 0.25, 0.5625, 0.3125, 0.5, 0.375, 0.5, 0.375, 0.5625, 0.3125, 0.5625, 0.25, 0.6875, 0.3125, 0.6875, 0.3125, 0.75, 0.25, 0.75, 0.25, 0.625, 0.3125, 0.625, 0.3125, 0.6875, 0.25, 0.6875, 0.3125, 0.625, 0.375, 0.625, 0.375, 0.6875, 0.3125, 0.6875, 0.625, 0.8125, 0.6875, 0.8125, 0.6875, 0.875, 0.625, 0.875, 0.625, 0.75, 0.6875, 0.75, 0.6875, 0.8125, 0.625, 0.8125, 0.6875, 0.75, 0.75, 0.75, 0.75, 0.8125, 0.6875, 0.8125, 0.5, 0.8125, 0.5625, 0.8125, 0.5625, 0.875, 0.5, 0.875, 0.5, 0.75, 0.5625, 0.75, 0.5625, 0.8125, 0.5, 0.8125, 0.5625, 0.75, 0.625, 0.75, 0.625, 0.8125, 0.5625, 0.8125, 0.625, 0.5625, 0.6875, 0.5625, 0.6875, 0.625, 0.625, 0.625, 0.625, 0.5, 0.6875, 0.5, 0.6875, 0.5625, 0.625, 0.5625, 0.6875, 0.5, 0.75, 0.5, 0.75, 0.5625, 0.6875, 0.5625, 0.5, 0.5625, 0.5625, 0.5625, 0.5625, 0.625, 0.5, 0.625, 0.5, 0.5, 0.5625, 0.5, 0.5625, 0.5625, 0.5, 0.5625, 0.5625, 0.5, 0.625, 0.5, 0.625, 0.5625, 0.5625, 0.5625, 0.5, 0.6875, 0.5625, 0.6875, 0.5625, 0.75, 0.5, 0.75, 0.5, 0.625, 0.5625, 0.625, 0.5625, 0.6875, 0.5, 0.6875, 0.5625, 0.625, 0.625, 0.625, 0.625, 0.6875, 0.5625, 0.6875, 0.75, 0.5625, 0.8125, 0.5625, 0.8125, 0.625, 0.75, 0.625, 0.75, 0.5, 0.8125, 0.5, 0.8125, 0.5625, 0.75, 0.5625, 0.8125, 0.5, 0.875, 0.5, 0.875, 0.5625, 0.8125, 0.5625, 0.75, 0.6875, 0.8125, 0.6875, 0.8125, 0.75, 0.75, 0.75, 0.75, 0.625, 0.8125, 0.625, 0.8125, 0.6875, 0.75, 0.6875, 0.8125, 0.625, 0.875, 0.625, 0.875, 0.6875, 0.8125, 0.6875, 0.625, 0.6875, 0.6875, 0.6875, 0.6875, 0.75, 0.625, 0.75, 0.625, 0.625, 0.6875, 0.625, 0.6875, 0.6875, 0.625, 0.6875, 0.6875, 0.625, 0.75, 0.625, 0.75, 0.6875, 0.6875, 0.6875, 0.375, 0.6875, 0.4375, 0.6875, 0.4375, 0.75, 0.375, 0.75, 0.375, 0.625, 0.4375, 0.625, 0.4375, 0.6875, 0.375, 0.6875, 0.4375, 0.625, 0.5, 0.625, 0.5, 0.6875, 0.4375, 0.6875, 0.125, 0.6875, 0.1875, 0.6875, 0.1875, 0.75, 0.125, 0.75, 0.125, 0.625, 0.1875, 0.625, 0.1875, 0.6875, 0.125, 0.6875, 0.1875, 0.625, 0.25, 0.625, 0.25, 0.6875, 0.1875, 0.6875, 0.375, 0.1875, 0.4375, 0.1875, 0.4375, 0.25, 0.375, 0.25, 0.375, 0.125, 0.4375, 0.125, 0.4375, 0.1875, 0.375, 0.1875, 0.4375, 0.125, 0.5, 0.125, 0.5, 0.1875, 0.4375, 0.1875, 0.125, 0.1875, 0.1875, 0.1875, 0.1875, 0.25, 0.125, 0.25, 0.125, 0.125, 0.1875, 0.125, 0.1875, 0.1875, 0.125, 0.1875, 0.1875, 0.125, 0.25, 0.125, 0.25, 0.1875, 0.1875, 0.1875, 0.125, 0.4375, 0.1875, 0.4375, 0.1875, 0.5, 0.125, 0.5, 0.125, 0.375, 0.1875, 0.375, 0.1875, 0.4375, 0.125, 0.4375, 0.1875, 0.375, 0.25, 0.375, 0.25, 0.4375, 0.1875, 0.4375, 0.625, 0.1875, 0.6875, 0.1875, 0.6875, 0.25, 0.625, 0.25, 0.625, 0.125, 0.6875, 0.125, 0.6875, 0.1875, 0.625, 0.1875, 0.6875, 0.125, 0.75, 0.125, 0.75, 0.1875, 0.6875, 0.1875, 0.625, 0.4375, 0.6875, 0.4375, 0.6875, 0.5, 0.625, 0.5, 0.625, 0.375, 0.6875, 0.375, 0.6875, 0.4375, 0.625, 0.4375, 0.6875, 0.375, 0.75, 0.375, 0.75, 0.4375, 0.6875, 0.4375, 0.375, 0.4375, 0.4375, 0.4375, 0.4375, 0.5, 0.375, 0.5, 0.375, 0.375, 0.4375, 0.375, 0.4375, 0.4375, 0.375, 0.4375, 0.4375, 0.375, 0.5, 0.375, 0.5, 0.4375, 0.4375, 0.4375, 0.8125, 0.75, 0.8125, 0.8125, 0.875, 0.8125, 0.875, 0.75, 0.75, 0.75, 0.75, 0.8125, 0.8125, 0.8125, 0.8125, 0.75, 0.75, 0.8125, 0.75, 0.875, 0.8125, 0.875, 0.8125, 0.8125, 0.4375, 0.75, 0.4375, 0.8125, 0.5, 0.8125, 0.5, 0.75, 0.375, 0.75, 0.375, 0.8125, 0.4375, 0.8125, 0.4375, 0.75, 0.375, 0.8125, 0.375, 0.875, 0.4375, 0.875, 0.4375, 0.8125, 0.3125, 0.75, 0.3125, 0.8125, 0.375, 0.8125, 0.375, 0.75, 0.25, 0.75, 0.25, 0.8125, 0.3125, 0.8125, 0.3125, 0.75, 0.25, 0.8125, 0.25, 0.875, 0.3125, 0.875, 0.3125, 0.8125, 0.4375, 0.25, 0.4375, 0.3125, 0.5, 0.3125, 0.5, 0.25, 0.375, 0.25, 0.375, 0.3125, 0.4375, 0.3125, 0.4375, 0.25, 0.375, 0.3125, 0.375, 0.375, 0.4375, 0.375, 0.4375, 0.3125, 0.3125, 0.25, 0.3125, 0.3125, 0.375, 0.3125, 0.375, 0.25, 0.25, 0.25, 0.25, 0.3125, 0.3125, 0.3125, 0.3125, 0.25, 0.25, 0.3125, 0.25, 0.375, 0.3125, 0.375, 0.3125, 0.3125, 0.3125, 0.375, 0.3125, 0.4375, 0.375, 0.4375, 0.375, 0.375, 0.25, 0.375, 0.25, 0.4375, 0.3125, 0.4375, 0.3125, 0.375, 0.25, 0.4375, 0.25, 0.5, 0.3125, 0.5, 0.3125, 0.4375, 0.8125, 0.25, 0.8125, 0.3125, 0.875, 0.3125, 0.875, 0.25, 0.75, 0.25, 0.75, 0.3125, 0.8125, 0.3125, 0.8125, 0.25, 0.75, 0.3125, 0.75, 0.375, 0.8125, 0.375, 0.8125, 0.3125, 0.8125, 0.375, 0.8125, 0.4375, 0.875, 0.4375, 0.875, 0.375, 0.75, 0.375, 0.75, 0.4375, 0.8125, 0.4375, 0.8125, 0.375, 0.75, 0.4375, 0.75, 0.5, 0.8125, 0.5, 0.8125, 0.4375, 0.6875, 0.25, 0.6875, 0.3125, 0.75, 0.3125, 0.75, 0.25, 0.625, 0.25, 0.625, 0.3125, 0.6875, 0.3125, 0.6875, 0.25, 0.625, 0.3125, 0.625, 0.375, 0.6875, 0.375, 0.6875, 0.3125, 0.5625, 0.25, 0.5625, 0.3125, 0.625, 0.3125, 0.625, 0.25, 0.5, 0.25, 0.5, 0.3125, 0.5625, 0.3125, 0.5625, 0.25, 0.5, 0.3125, 0.5, 0.375, 0.5625, 0.375, 0.5625, 0.3125, 0.5625, 0.375, 0.5625, 0.4375, 0.625, 0.4375, 0.625, 0.375, 0.5, 0.375, 0.5, 0.4375, 0.5625, 0.4375, 0.5625, 0.375, 0.5, 0.4375, 0.5, 0.5, 0.5625, 0.5, 0.5625, 0.4375, 0.5625, 0.125, 0.5625, 0.1875, 0.625, 0.1875, 0.625, 0.125, 0.5, 0.125, 0.5, 0.1875, 0.5625, 0.1875, 0.5625, 0.125, 0.5, 0.1875, 0.5, 0.25, 0.5625, 0.25, 0.5625, 0.1875, 0.8125, 0.125, 0.8125, 0.1875, 0.875, 0.1875, 0.875, 0.125, 0.75, 0.125, 0.75, 0.1875, 0.8125, 0.1875, 0.8125, 0.125, 0.75, 0.1875, 0.75, 0.25, 0.8125, 0.25, 0.8125, 0.1875, 0.1875, 0.25, 0.1875, 0.3125, 0.25, 0.3125, 0.25, 0.25, 0.125, 0.25, 0.125, 0.3125, 0.1875, 0.3125, 0.1875, 0.25, 0.125, 0.3125, 0.125, 0.375, 0.1875, 0.375, 0.1875, 0.3125, 0.3125, 0.125, 0.3125, 0.1875, 0.375, 0.1875, 0.375, 0.125, 0.25, 0.125, 0.25, 0.1875, 0.3125, 0.1875, 0.3125, 0.125, 0.25, 0.1875, 0.25, 0.25, 0.3125, 0.25, 0.3125, 0.1875, 0.1875, 0.75, 0.1875, 0.8125, 0.25, 0.8125, 0.25, 0.75, 0.125, 0.75, 0.125, 0.8125, 0.1875, 0.8125, 0.1875, 0.75, 0.125, 0.8125, 0.125, 0.875, 0.1875, 0.875, 0.1875, 0.8125, 0.1875, 0.5, 0.1875, 0.5625, 0.25, 0.5625, 0.25, 0.5, 0.125, 0.5, 0.125, 0.5625, 0.1875, 0.5625, 0.1875, 0.5, 0.125, 0.5625, 0.125, 0.625, 0.1875, 0.625, 0.1875, 0.5625, 0.4375, 0.5, 0.4375, 0.5625, 0.5, 0.5625, 0.5, 0.5, 0.375, 0.5, 0.375, 0.5625, 0.4375, 0.5625, 0.4375, 0.5, 0.375, 0.5625, 0.375, 0.625, 0.4375, 0.625, 0.4375, 0.5625, 0.3125, 0.5, 0.3125, 0.5625, 0.375, 0.5625, 0.375, 0.5, 0.25, 0.5, 0.25, 0.5625, 0.3125, 0.5625, 0.3125, 0.5, 0.25, 0.5625, 0.25, 0.625, 0.3125, 0.625, 0.3125, 0.5625, 0.3125, 0.625, 0.3125, 0.6875, 0.375, 0.6875, 0.375, 0.625, 0.25, 0.625, 0.25, 0.6875, 0.3125, 0.6875, 0.3125, 0.625, 0.25, 0.6875, 0.25, 0.75, 0.3125, 0.75, 0.3125, 0.6875, 0.6875, 0.75, 0.6875, 0.8125, 0.75, 0.8125, 0.75, 0.75, 0.625, 0.75, 0.625, 0.8125, 0.6875, 0.8125, 0.6875, 0.75, 0.625, 0.8125, 0.625, 0.875, 0.6875, 0.875, 0.6875, 0.8125, 0.5625, 0.75, 0.5625, 0.8125, 0.625, 0.8125, 0.625, 0.75, 0.5, 0.75, 0.5, 0.8125, 0.5625, 0.8125, 0.5625, 0.75, 0.5, 0.8125, 0.5, 0.875, 0.5625, 0.875, 0.5625, 0.8125, 0.6875, 0.5, 0.6875, 0.5625, 0.75, 0.5625, 0.75, 0.5, 0.625, 0.5, 0.625, 0.5625, 0.6875, 0.5625, 0.6875, 0.5, 0.625, 0.5625, 0.625, 0.625, 0.6875, 0.625, 0.6875, 0.5625, 0.5625, 0.5, 0.5625, 0.5625, 0.625, 0.5625, 0.625, 0.5, 0.5, 0.5, 0.5, 0.5625, 0.5625, 0.5625, 0.5625, 0.5, 0.5, 0.5625, 0.5, 0.625, 0.5625, 0.625, 0.5625, 0.5625, 0.5625, 0.625, 0.5625, 0.6875, 0.625, 0.6875, 0.625, 0.625, 0.5, 0.625, 0.5, 0.6875, 0.5625, 0.6875, 0.5625, 0.625, 0.5, 0.6875, 0.5, 0.75, 0.5625, 0.75, 0.5625, 0.6875, 0.8125, 0.5, 0.8125, 0.5625, 0.875, 0.5625, 0.875, 0.5, 0.75, 0.5, 0.75, 0.5625, 0.8125, 0.5625, 0.8125, 0.5, 0.75, 0.5625, 0.75, 0.625, 0.8125, 0.625, 0.8125, 0.5625, 0.8125, 0.625, 0.8125, 0.6875, 0.875, 0.6875, 0.875, 0.625, 0.75, 0.625, 0.75, 0.6875, 0.8125, 0.6875, 0.8125, 0.625, 0.75, 0.6875, 0.75, 0.75, 0.8125, 0.75, 0.8125, 0.6875, 0.6875, 0.625, 0.6875, 0.6875, 0.75, 0.6875, 0.75, 0.625, 0.625, 0.625, 0.625, 0.6875, 0.6875, 0.6875, 0.6875, 0.625, 0.625, 0.6875, 0.625, 0.75, 0.6875, 0.75, 0.6875, 0.6875, 0.4375, 0.625, 0.4375, 0.6875, 0.5, 0.6875, 0.5, 0.625, 0.375, 0.625, 0.375, 0.6875, 0.4375, 0.6875, 0.4375, 0.625, 0.375, 0.6875, 0.375, 0.75, 0.4375, 0.75, 0.4375, 0.6875, 0.1875, 0.625, 0.1875, 0.6875, 0.25, 0.6875, 0.25, 0.625, 0.125, 0.625, 0.125, 0.6875, 0.1875, 0.6875, 0.1875, 0.625, 0.125, 0.6875, 0.125, 0.75, 0.1875, 0.75, 0.1875, 0.6875, 0.4375, 0.125, 0.4375, 0.1875, 0.5, 0.1875, 0.5, 0.125, 0.375, 0.125, 0.375, 0.1875, 0.4375, 0.1875, 0.4375, 0.125, 0.375, 0.1875, 0.375, 0.25, 0.4375, 0.25, 0.4375, 0.1875, 0.1875, 0.125, 0.1875, 0.1875, 0.25, 0.1875, 0.25, 0.125, 0.125, 0.125, 0.125, 0.1875, 0.1875, 0.1875, 0.1875, 0.125, 0.125, 0.1875, 0.125, 0.25, 0.1875, 0.25, 0.1875, 0.1875, 0.1875, 0.375, 0.1875, 0.4375, 0.25, 0.4375, 0.25, 0.375, 0.125, 0.375, 0.125, 0.4375, 0.1875, 0.4375, 0.1875, 0.375, 0.125, 0.4375, 0.125, 0.5, 0.1875, 0.5, 0.1875, 0.4375, 0.6875, 0.125, 0.6875, 0.1875, 0.75, 0.1875, 0.75, 0.125, 0.625, 0.125, 0.625, 0.1875, 0.6875, 0.1875, 0.6875, 0.125, 0.625, 0.1875, 0.625, 0.25, 0.6875, 0.25, 0.6875, 0.1875, 0.6875, 0.375, 0.6875, 0.4375, 0.75, 0.4375, 0.75, 0.375, 0.625, 0.375, 0.625, 0.4375, 0.6875, 0.4375, 0.6875, 0.375, 0.625, 0.4375, 0.625, 0.5, 0.6875, 0.5, 0.6875, 0.4375, 0.4375, 0.375, 0.4375, 0.4375, 0.5, 0.4375, 0.5, 0.375, 0.375, 0.375, 0.375, 0.4375, 0.4375, 0.4375, 0.4375, 0.375, 0.375, 0.4375, 0.375, 0.5, 0.4375, 0.5, 0.4375, 0.4375])
me_plane_001.use_remesh_fix_poles = True
me_plane_001.use_remesh_preserve_attributes = False
me_plane_001.update()

# ---- objects
ob_light = bpy.data.objects.new('Light', light_light)
ob_camera = bpy.data.objects.new('Camera', cam_camera)
ob_plane = bpy.data.objects.new('Plane', me_plane)
ob_plane_001 = bpy.data.objects.new('Plane.001', me_plane_001)

# ---- transforms, parenting, visibility, modifiers, constraints
ob_light.location = (4.076, 1.005, 5.904)
ob_light.rotation_euler = (0.6503, 0.05522, 1.866)
ob_light.lock_rotations_4d = False
ob_light.empty_display_type = 'ARROWS'
ob_light.color = (0.0, 0.0, 0.0, 0.0)
ob_light.lineart.crease_threshold = 0.0
ob_camera.location = (7.359, -6.926, 4.958)
ob_camera.rotation_euler = (1.109, 0.0, 0.8149)
ob_camera.lock_rotations_4d = False
ob_camera.empty_display_type = 'ARROWS'
ob_camera.color = (0.0, 0.0, 0.0, 0.0)
ob_camera.display_type = 'WIRE'
ob_camera.lineart.crease_threshold = 0.0
ob_plane.location = (-0.3487, 0.0, 0.0)
ob_plane.rotation_euler = (1.571, -0.0, 0.0)
ob_plane_001.location = (0.0, 0.0, 1.762)
ob_plane_001.rotation_euler = (-0.0, 1.571, 0.0)
ob_plane_001.scale = (1.969, 0.9846, 0.9846)
_vg = ob_plane_001.vertex_groups.new(name='waves')
_vg.add([8, 17, 18, 19, 20, 21, 22, 23, 24, 33, 34, 35, 36, 45, 46, 47, 48, 49, 50, 51, 52, 53, 54, 55, 56, 57, 58, 59, 60, 61, 62, 63, 64, 65, 66, 67, 68, 69, 70, 71, 72, 73, 74, 75, 76, 77, 78, 79, 80, 89, 98, 99, 100, 101, 102, 103, 104, 105, 114, 115, 116, 117, 126, 127, 128, 129, 130, 131, 132, 133, 134, 135, 136, 137, 138, 139, 140, 141, 142, 143, 144, 145, 146, 147, 148, 149, 150, 151, 152, 153, 154, 155, 156, 157, 158, 159, 160, 161, 162, 163, 164, 165, 166, 167, 168, 169, 170, 171, 172, 173, 174, 175, 176, 177, 178, 179, 180, 181, 182, 183, 184, 185, 186, 187, 188, 189, 190, 191, 192, 193, 194, 195, 196, 197, 198, 199, 200, 201, 202, 203, 204, 205, 206, 207, 208, 209, 210, 211, 212, 213, 214, 215, 216, 217, 218, 219, 220, 221, 222, 223, 224, 225, 226, 227, 228, 229, 230, 231, 232, 233, 234, 235, 236, 237, 238, 239, 240, 241, 242, 243, 244, 245, 246, 247, 248, 249, 250, 251, 252, 253, 254, 255, 256, 257, 258, 259, 260, 261, 262, 263, 264, 265, 266, 267, 268, 269, 270, 271, 272, 273, 274, 275, 276, 277, 278, 279, 280, 281, 282, 283, 284, 285, 286, 287, 288, 289, 290, 291, 292, 293, 294, 295, 296, 297, 298, 299, 300, 301, 302, 303, 304, 305, 306, 307, 308, 309, 310, 311, 312, 313, 314, 315, 316, 317, 318, 319, 320, 321, 322, 323, 324, 325, 326, 327, 328, 329, 330, 331, 332, 333, 334, 335, 336, 337, 338, 339, 340, 341, 342, 343, 344, 345, 346, 347, 348, 349, 350, 351, 352, 353, 354, 355, 356, 357, 358, 359, 360, 361, 362, 363, 364, 365, 366, 367, 368, 369, 370, 371, 372, 373, 374, 375, 376, 377, 378, 379, 380, 381, 382, 383, 384, 385, 386, 387, 388, 389, 390, 391, 392, 393, 394, 395, 396, 397, 398, 399, 400, 401], 1.0, 'REPLACE')
_m = ob_plane_001.modifiers.new('Displace', 'DISPLACE')
_m.vertex_group = 'waves'
_m.strength = 0.3
_m.direction = 'Z'

# ---- collection membership
col_collection.objects.link(ob_light)
col_collection.objects.link(ob_camera)
col_collection.objects.link(ob_plane)
col_collection.objects.link(ob_plane_001)

# ---- scene / render settings (as saved in the file)
scene.camera = ob_camera
scene.frame_start = 1; scene.frame_end = 120; scene.frame_set(95)
scene.render.engine = 'BLENDER_EEVEE_NEXT'
scene.cycles.sampling_pattern = 'TABULATED_SOBOL'
scene.cycles.use_light_tree = False
scene.eevee.taa_render_samples = 57
scene.view_settings.view_transform = 'Filmic'
bpy.context.view_layer.update()
